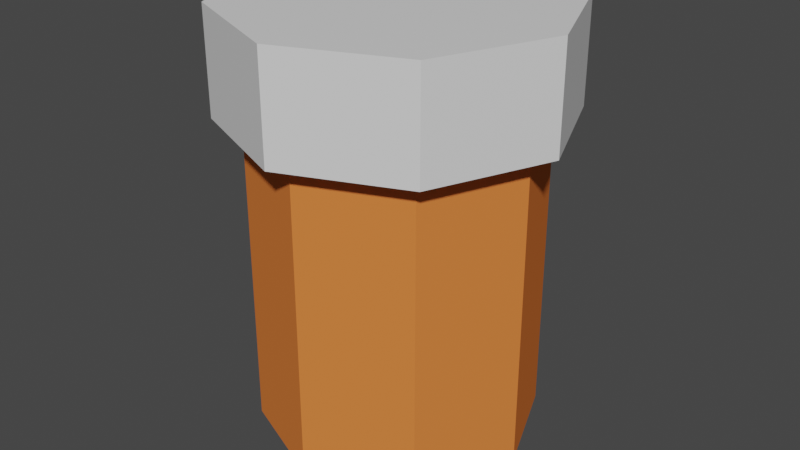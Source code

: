 # Source: pillsBottle.blend  (saved by Blender 2.91.10; exported with 4.5.12 LTS)
import bpy
from mathutils import Matrix  # noqa: F401  (used for matrix-valued properties, if any)

bpy.ops.wm.read_factory_settings(use_empty=True)
scene = bpy.context.scene
scene.name = 'Scene'

# ---- collections
col_collection = bpy.data.collections.new('Collection'); scene.collection.children.link(col_collection)

# ---- materials (node trees are filled in below, after node groups)
mat_cap = bpy.data.materials.new('Cap')
mat_cap.use_transparent_shadow = False
mat_base = bpy.data.materials.new('Base')
mat_base.use_transparent_shadow = False
mat_base.diffuse_color = (0.8, 0.2104, 0.04979, 1.0)

# ---- material node trees
mat_cap.use_nodes = True; mat_cap.node_tree.nodes.clear()
_N = mat_cap.node_tree.nodes; _L = mat_cap.node_tree.links
n0 = _N.new('ShaderNodeBsdfPrincipled'); n0.name = 'Principled BSDF'; n0.location = (10, 300)
n0.distribution = 'GGX'
n0.subsurface_method = 'BURLEY'
n0.inputs[3].default_value = 1.45
n0.inputs[27].default_value = (0.0, 0.0, 0.0, 1.0)
n0.inputs[28].default_value = 1.0
n1 = _N.new('ShaderNodeOutputMaterial'); n1.name = 'Material Output'; n1.location = (300, 300)
_L.new(n0.outputs[0], n1.inputs[0])
n1.is_active_output = True

# ---- world
world_world = bpy.data.worlds.new('World'); scene.world = world_world
world_world.use_nodes = True; world_world.node_tree.nodes.clear()
_N = world_world.node_tree.nodes; _L = world_world.node_tree.links
n0 = _N.new('ShaderNodeOutputWorld'); n0.name = 'World Output'; n0.location = (300, 300)
n1 = _N.new('ShaderNodeBackground'); n1.name = 'Background'; n1.location = (10, 300)
n1.inputs[0].default_value = (0.05088, 0.05088, 0.05088, 1.0)
_L.new(n1.outputs[0], n0.inputs[0])
n0.is_active_output = True
world_world.color = (0.05088, 0.05088, 0.05088)
world_world.use_sun_shadow = False
world_world.sun_shadow_jitter_overblur = 0.0

# ---- meshes
me_circle = bpy.data.meshes.new('Circle')
me_circle.from_pydata([(0.0, 1.0, 0.0), (-0.7071, 0.7071, 0.0), (-1.0, -4.371e-08, 0.0), (-0.7071, -0.7071, 0.0), (8.742e-08, -1.0, 0.0), (0.7071, -0.7071, 0.0), (1.0, 1.192e-08, 0.0), (0.7071, 0.7071, 0.0), (0.0, 1.0, 2.265), (-0.7071, 0.7071, 2.265), (-1.0, -4.371e-08, 2.265), (-0.7071, -0.7071, 2.265), (8.742e-08, -1.0, 2.265), (0.7071, -0.7071, 2.265), (1.0, 1.192e-08, 2.265), (0.7071, 0.7071, 2.265), (-1.406e-09, 1.189, 2.265), (-0.8405, 0.8405, 2.265), (-1.189, -5.336e-08, 2.265), (-0.8405, -0.8405, 2.265), (1.025e-07, -1.189, 2.265), (0.8405, -0.8405, 2.265), (1.189, 1.277e-08, 2.265), (0.8405, 0.8405, 2.265), (-1.406e-09, 1.189, 3.01), (-0.8405, 0.8405, 3.01), (-1.189, -5.336e-08, 3.01), (-0.8405, -0.8405, 3.01), (1.025e-07, -1.189, 3.01), (0.8405, -0.8405, 3.01), (1.189, 1.277e-08, 3.01), (0.8405, 0.8405, 3.01)], [], [(1, 0, 7, 6, 5, 4, 3, 2), (11, 12, 20, 19), (0, 1, 9, 8), (7, 0, 8, 15), (5, 6, 14, 13), (3, 4, 12, 11), (1, 2, 10, 9), (6, 7, 15, 14), (4, 5, 13, 12), (2, 3, 11, 10), (23, 16, 24, 31), (9, 10, 18, 17), (14, 15, 23, 22), (12, 13, 21, 20), (10, 11, 19, 18), (8, 9, 17, 16), (15, 8, 16, 23), (13, 14, 22, 21), (25, 26, 27, 28, 29, 30, 31, 24), (21, 22, 30, 29), (19, 20, 28, 27), (17, 18, 26, 25), (22, 23, 31, 30), (20, 21, 29, 28), (18, 19, 27, 26), (16, 17, 25, 24)])
me_circle.polygons.foreach_set('material_index', [1, 0, 1, 1, 1, 1, 1, 1, 1, 1, 0, 0, 0, 0, 0, 0, 0, 0, 0, 0, 0, 0, 0, 0, 0, 0])
_uv = me_circle.uv_layers.new(name='UVMap')
_uv.uv.foreach_set('vector', [0.0, 0.0, 0.0, 0.0, 0.0, 0.0, 0.0, 0.0, 0.0, 0.0, 0.0, 0.0, 0.0, 0.0, 0.0, 0.0, 0.0, 0.0, 0.0, 0.0, 0.0, 0.0, 0.0, 0.0, 0.0, 0.0, 0.0, 0.0, 0.0, 0.0, 0.0, 0.0, 0.0, 0.0, 0.0, 0.0, 0.0, 0.0, 0.0, 0.0, 0.0, 0.0, 0.0, 0.0, 0.0, 0.0, 0.0, 0.0, 0.0, 0.0, 0.0, 0.0, 0.0, 0.0, 0.0, 0.0, 0.0, 0.0, 0.0, 0.0, 0.0, 0.0, 0.0, 0.0, 0.0, 0.0, 0.0, 0.0, 0.0, 0.0, 0.0, 0.0, 0.0, 0.0, 0.0, 0.0, 0.0, 0.0, 0.0, 0.0, 0.0, 0.0, 0.0, 0.0, 0.0, 0.0, 0.0, 0.0, 0.0, 0.0, 0.0, 0.0, 0.0, 0.0, 0.0, 0.0, 0.0, 0.0, 0.0, 0.0, 0.0, 0.0, 0.0, 0.0, 0.0, 0.0, 0.0, 0.0, 0.0, 0.0, 0.0, 0.0, 0.0, 0.0, 0.0, 0.0, 0.0, 0.0, 0.0, 0.0, 0.0, 0.0, 0.0, 0.0, 0.0, 0.0, 0.0, 0.0, 0.0, 0.0, 0.0, 0.0, 0.0, 0.0, 0.0, 0.0, 0.0, 0.0, 0.0, 0.0, 0.0, 0.0, 0.0, 0.0, 0.0, 0.0, 0.0, 0.0, 0.0, 0.0, 0.0, 0.0, 0.0, 0.0, 0.0, 0.0, 0.0, 0.0, 0.0, 0.0, 0.0, 0.0, 0.0, 0.0, 0.0, 0.0, 0.0, 0.0, 0.0, 0.0, 0.0, 0.0, 0.0, 0.0, 0.0, 0.0, 0.0, 0.0, 0.0, 0.0, 0.0, 0.0, 0.0, 0.0, 0.0, 0.0, 0.0, 0.0, 0.0, 0.0, 0.0, 0.0, 0.0, 0.0, 0.0, 0.0, 0.0, 0.0, 0.0, 0.0, 0.0, 0.0, 0.0, 0.0, 0.0, 0.0, 0.0, 0.0, 0.0, 0.0, 0.0, 0.0, 0.0, 0.0, 0.0, 0.0, 0.0, 0.0, 0.0, 0.0, 0.0, 0.0, 0.0, 0.0])
me_circle.materials.append(mat_cap)
me_circle.materials.append(mat_base)
me_circle.use_remesh_fix_poles = True
me_circle.use_remesh_preserve_attributes = False
me_circle.use_mirror_vertex_groups = False
me_circle.update()
me_cylinder = bpy.data.meshes.new('Cylinder')
me_cylinder.from_pydata([(-1.421e-14, 0.0, 1.0), (-1.294e-10, -1.002, 0.998), (0.342, 0.0, 0.9397), (0.3413, -1.002, 0.9378), (0.6428, 0.0, 0.766), (0.6415, -1.002, 0.7645), (0.866, 0.0, 0.5), (0.8643, -1.002, 0.499), (0.9848, 0.0, 0.1736), (0.9828, -1.002, 0.1733), (0.9848, 0.0, -0.1736), (0.9828, -1.002, -0.1733), (0.866, 0.0, -0.5), (0.8643, -1.002, -0.499), (0.6428, 0.0, -0.766), (0.6415, -1.002, -0.7645), (0.342, 0.0, -0.9397), (0.3413, -1.002, -0.9378), (1.51e-07, 0.0, -1.0), (1.506e-07, -1.002, -0.998), (-0.342, 0.0, -0.9397), (-0.3413, -1.002, -0.9378), (-0.6428, 0.0, -0.766), (-0.6415, -1.002, -0.7645), (-0.866, 0.0, -0.5), (-0.8643, -1.002, -0.499), (-0.9848, 0.0, -0.1736), (-0.9828, -1.002, -0.1733), (-0.9848, 0.0, 0.1736), (-0.9828, -1.002, 0.1733), (-0.866, 0.0, 0.5), (-0.8643, -1.002, 0.499), (-0.6428, 0.0, 0.766), (-0.6415, -1.002, 0.7645), (-0.342, 0.0, 0.9397), (-0.3413, -1.002, 0.9378), (-5.685e-08, -1.718, 0.1149), (0.03929, -1.718, 0.108), (0.07385, -1.718, 0.08801), (0.09949, -1.718, 0.05744), (0.1131, -1.718, 0.01995), (0.1131, -1.718, -0.01995), (0.09949, -1.718, -0.05744), (0.07385, -1.718, -0.08801), (0.03929, -1.718, -0.108), (-3.951e-08, -1.718, -0.1149), (-0.03929, -1.718, -0.108), (-0.07385, -1.718, -0.08801), (-0.09949, -1.718, -0.05744), (-0.1131, -1.718, -0.01995), (-0.1131, -1.718, 0.01995), (-0.09949, -1.718, 0.05744), (-0.07385, -1.718, 0.08801), (-0.03929, -1.718, 0.108), (0.8748, -1.248, 0.1542), (0.6569, -1.491, 0.1158), (0.4061, -1.62, 0.0716), (0.1992, -1.688, 0.03512), (0.1992, -1.688, -0.03512), (0.4061, -1.62, -0.0716), (0.6569, -1.491, -0.1158), (0.8748, -1.248, -0.1542), (1.27e-07, -1.248, -0.8883), (7.933e-08, -1.491, -0.667), (2.451e-08, -1.62, -0.4123), (-2.07e-08, -1.688, -0.2023), (-0.06918, -1.688, -0.1901), (-0.141, -1.62, -0.3875), (-0.2281, -1.491, -0.6268), (-0.3038, -1.248, -0.8347), (-0.8748, -1.248, 0.1542), (-0.6569, -1.491, 0.1158), (-0.4061, -1.62, 0.0716), (-0.1992, -1.688, 0.03512), (-0.1752, -1.688, 0.1011), (-0.3571, -1.62, 0.2062), (-0.5777, -1.491, 0.3335), (-0.7693, -1.248, 0.4441), (0.571, -1.248, 0.6805), (0.4288, -1.491, 0.511), (0.265, -1.62, 0.3159), (0.13, -1.688, 0.1549), (0.1752, -1.688, 0.1011), (0.3571, -1.62, 0.2062), (0.5777, -1.491, 0.3335), (0.7693, -1.248, 0.4441), (0.571, -1.248, -0.6805), (0.4288, -1.491, -0.511), (0.265, -1.62, -0.3159), (0.13, -1.688, -0.1549), (0.06918, -1.688, -0.1901), (0.141, -1.62, -0.3875), (0.2281, -1.491, -0.6268), (0.3038, -1.248, -0.8347), (-7.176e-09, -1.248, 0.8883), (-2.139e-08, -1.491, 0.667), (-3.775e-08, -1.62, 0.4123), (-5.124e-08, -1.688, 0.2023), (0.06918, -1.688, 0.1901), (0.141, -1.62, 0.3875), (0.2281, -1.491, 0.6268), (0.3038, -1.248, 0.8347), (-0.7693, -1.248, -0.4441), (-0.5777, -1.491, -0.3335), (-0.3571, -1.62, -0.2062), (-0.1752, -1.688, -0.1011), (-0.1992, -1.688, -0.03512), (-0.4061, -1.62, -0.0716), (-0.6569, -1.491, -0.1158), (-0.8748, -1.248, -0.1542), (-0.3038, -1.248, 0.8347), (-0.2281, -1.491, 0.6268), (-0.141, -1.62, 0.3875), (-0.06918, -1.688, 0.1901), (0.1752, -1.688, -0.1011), (0.3571, -1.62, -0.2062), (0.5777, -1.491, -0.3335), (0.7693, -1.248, -0.4441), (-0.13, -1.688, -0.1549), (-0.265, -1.62, -0.3159), (-0.4288, -1.491, -0.511), (-0.571, -1.248, -0.6805), (-0.13, -1.688, 0.1549), (-0.265, -1.62, 0.3159), (-0.4288, -1.491, 0.511), (-0.571, -1.248, 0.6805)], [], [(0, 1, 3, 2), (2, 3, 5, 4), (4, 5, 7, 6), (6, 7, 9, 8), (8, 9, 11, 10), (10, 11, 13, 12), (12, 13, 15, 14), (14, 15, 17, 16), (16, 17, 19, 18), (18, 19, 21, 20), (20, 21, 23, 22), (22, 23, 25, 24), (24, 25, 27, 26), (26, 27, 29, 28), (28, 29, 31, 30), (30, 31, 33, 32), (58, 57, 40, 41), (32, 33, 35, 34), (34, 35, 1, 0), (0, 2, 4, 6, 8, 10, 12, 14, 16, 18, 20, 22, 24, 26, 28, 30, 32, 34), (37, 36, 53, 52, 51, 50, 49, 48, 47, 46, 45, 44, 43, 42, 41, 40, 39, 38), (66, 65, 45, 46), (74, 73, 50, 51), (82, 81, 38, 39), (90, 89, 43, 44), (98, 97, 36, 37), (106, 105, 48, 49), (97, 113, 53, 36), (114, 58, 41, 42), (118, 66, 46, 47), (122, 74, 51, 52), (57, 82, 39, 40), (65, 90, 44, 45), (73, 106, 49, 50), (81, 98, 37, 38), (89, 114, 42, 43), (105, 118, 47, 48), (113, 122, 52, 53), (35, 33, 125, 110), (110, 125, 124, 111), (111, 124, 123, 112), (112, 123, 122, 113), (25, 23, 121, 102), (102, 121, 120, 103), (103, 120, 119, 104), (104, 119, 118, 105), (15, 13, 117, 86), (86, 117, 116, 87), (87, 116, 115, 88), (88, 115, 114, 89), (5, 3, 101, 78), (78, 101, 100, 79), (79, 100, 99, 80), (80, 99, 98, 81), (29, 27, 109, 70), (70, 109, 108, 71), (71, 108, 107, 72), (72, 107, 106, 73), (19, 17, 93, 62), (62, 93, 92, 63), (63, 92, 91, 64), (64, 91, 90, 65), (9, 7, 85, 54), (54, 85, 84, 55), (55, 84, 83, 56), (56, 83, 82, 57), (33, 31, 77, 125), (125, 77, 76, 124), (124, 76, 75, 123), (123, 75, 74, 122), (23, 21, 69, 121), (121, 69, 68, 120), (120, 68, 67, 119), (119, 67, 66, 118), (13, 11, 61, 117), (117, 61, 60, 116), (116, 60, 59, 115), (115, 59, 58, 114), (1, 35, 110, 94), (94, 110, 111, 95), (95, 111, 112, 96), (96, 112, 113, 97), (27, 25, 102, 109), (109, 102, 103, 108), (108, 103, 104, 107), (107, 104, 105, 106), (3, 1, 94, 101), (101, 94, 95, 100), (100, 95, 96, 99), (99, 96, 97, 98), (17, 15, 86, 93), (93, 86, 87, 92), (92, 87, 88, 91), (91, 88, 89, 90), (7, 5, 78, 85), (85, 78, 79, 84), (84, 79, 80, 83), (83, 80, 81, 82), (31, 29, 70, 77), (77, 70, 71, 76), (76, 71, 72, 75), (75, 72, 73, 74), (21, 19, 62, 69), (69, 62, 63, 68), (68, 63, 64, 67), (67, 64, 65, 66), (11, 9, 54, 61), (61, 54, 55, 60), (60, 55, 56, 59), (59, 56, 57, 58)])
me_cylinder.polygons.foreach_set('use_smooth', [True] * 110)
_uv = me_cylinder.uv_layers.new(name='UVMap')
_uv.uv.foreach_set('vector', [1.0, 0.5, 1.0, 1.0, 0.9444, 1.0, 0.9444, 0.5, 0.9444, 0.5, 0.9444, 1.0, 0.8889, 1.0, 0.8889, 0.5, 0.8889, 0.5, 0.8889, 1.0, 0.8333, 1.0, 0.8333, 0.5, 0.8333, 0.5, 0.8333, 1.0, 0.7778, 1.0, 0.7778, 0.5, 0.7778, 0.5, 0.7778, 1.0, 0.7222, 1.0, 0.7222, 0.5, 0.7222, 0.5, 0.7222, 1.0, 0.6667, 1.0, 0.6667, 0.5, 0.6667, 0.5, 0.6667, 1.0, 0.6111, 1.0, 0.6111, 0.5, 0.6111, 0.5, 0.6111, 1.0, 0.5556, 1.0, 0.5556, 0.5, 0.5556, 0.5, 0.5556, 1.0, 0.5, 1.0, 0.5, 0.5, 0.5, 0.5, 0.5, 1.0, 0.4444, 1.0, 0.4444, 0.5, 0.4444, 0.5, 0.4444, 1.0, 0.3889, 1.0, 0.3889, 0.5, 0.3889, 0.5, 0.3889, 1.0, 0.3333, 1.0, 0.3333, 0.5, 0.3333, 0.5, 0.3333, 1.0, 0.2778, 1.0, 0.2778, 0.5, 0.2778, 0.5, 0.2778, 1.0, 0.2222, 1.0, 0.2222, 0.5, 0.2222, 0.5, 0.2222, 1.0, 0.1667, 1.0, 0.1667, 0.5, 0.1667, 0.5, 0.1667, 1.0, 0.1111, 1.0, 0.1111, 0.5, 0.7222, 1.0, 0.7778, 1.0, 0.7778, 1.0, 0.7222, 1.0, 0.1111, 0.5, 0.1111, 1.0, 0.05556, 1.0, 0.05556, 0.5, 0.05556, 0.5, 0.05556, 1.0, -1.863e-07, 1.0, -1.863e-07, 0.5, 0.75, 0.49, 0.8321, 0.4755, 0.9043, 0.4339, 0.9578, 0.37, 0.9864, 0.2917, 0.9864, 0.2083, 0.9578, 0.13, 0.9043, 0.06615, 0.8321, 0.02447, 0.75, 0.01, 0.6679, 0.02447, 0.5957, 0.06615, 0.5422, 0.13, 0.5136, 0.2083, 0.5136, 0.2917, 0.5422, 0.37, 0.5957, 0.4339, 0.6679, 0.4755, 0.3321, 0.4755, 0.25, 0.49, 0.1679, 0.4755, 0.09573, 0.4339, 0.04215, 0.37, 0.01365, 0.2917, 0.01365, 0.2083, 0.04215, 0.13, 0.09573, 0.06615, 0.1679, 0.02447, 0.25, 0.01, 0.3321, 0.02447, 0.4043, 0.06615, 0.4578, 0.13, 0.4864, 0.2083, 0.4864, 0.2917, 0.4578, 0.37, 0.4043, 0.4339, 0.4444, 1.0, 0.5, 1.0, 0.5, 1.0, 0.4444, 1.0, 0.1667, 1.0, 0.2222, 1.0, 0.2222, 1.0, 0.1667, 1.0, 0.8333, 1.0, 0.8889, 1.0, 0.8889, 1.0, 0.8333, 1.0, 0.5556, 1.0, 0.6111, 1.0, 0.6111, 1.0, 0.5556, 1.0, 0.9444, 1.0, 1.0, 1.0, 1.0, 1.0, 0.9444, 1.0, 0.2778, 1.0, 0.3333, 1.0, 0.3333, 1.0, 0.2778, 1.0, -1.863e-07, 1.0, 0.05556, 1.0, 0.05556, 1.0, -1.863e-07, 1.0, 0.6667, 1.0, 0.7222, 1.0, 0.7222, 1.0, 0.6667, 1.0, 0.3889, 1.0, 0.4444, 1.0, 0.4444, 1.0, 0.3889, 1.0, 0.1111, 1.0, 0.1667, 1.0, 0.1667, 1.0, 0.1111, 1.0, 0.7778, 1.0, 0.8333, 1.0, 0.8333, 1.0, 0.7778, 1.0, 0.5, 1.0, 0.5556, 1.0, 0.5556, 1.0, 0.5, 1.0, 0.2222, 1.0, 0.2778, 1.0, 0.2778, 1.0, 0.2222, 1.0, 0.8889, 1.0, 0.9444, 1.0, 0.9444, 1.0, 0.8889, 1.0, 0.6111, 1.0, 0.6667, 1.0, 0.6667, 1.0, 0.6111, 1.0, 0.3333, 1.0, 0.3889, 1.0, 0.3889, 1.0, 0.3333, 1.0, 0.05556, 1.0, 0.1111, 1.0, 0.1111, 1.0, 0.05556, 1.0, 0.05556, 1.0, 0.1111, 1.0, 0.1111, 1.0, 0.05556, 1.0, 0.05556, 1.0, 0.1111, 1.0, 0.1111, 1.0, 0.05556, 1.0, 0.05556, 1.0, 0.1111, 1.0, 0.1111, 1.0, 0.05556, 1.0, 0.05556, 1.0, 0.1111, 1.0, 0.1111, 1.0, 0.05556, 1.0, 0.3333, 1.0, 0.3889, 1.0, 0.3889, 1.0, 0.3333, 1.0, 0.3333, 1.0, 0.3889, 1.0, 0.3889, 1.0, 0.3333, 1.0, 0.3333, 1.0, 0.3889, 1.0, 0.3889, 1.0, 0.3333, 1.0, 0.3333, 1.0, 0.3889, 1.0, 0.3889, 1.0, 0.3333, 1.0, 0.6111, 1.0, 0.6667, 1.0, 0.6667, 1.0, 0.6111, 1.0, 0.6111, 1.0, 0.6667, 1.0, 0.6667, 1.0, 0.6111, 1.0, 0.6111, 1.0, 0.6667, 1.0, 0.6667, 1.0, 0.6111, 1.0, 0.6111, 1.0, 0.6667, 1.0, 0.6667, 1.0, 0.6111, 1.0, 0.8889, 1.0, 0.9444, 1.0, 0.9444, 1.0, 0.8889, 1.0, 0.8889, 1.0, 0.9444, 1.0, 0.9444, 1.0, 0.8889, 1.0, 0.8889, 1.0, 0.9444, 1.0, 0.9444, 1.0, 0.8889, 1.0, 0.8889, 1.0, 0.9444, 1.0, 0.9444, 1.0, 0.8889, 1.0, 0.2222, 1.0, 0.2778, 1.0, 0.2778, 1.0, 0.2222, 1.0, 0.2222, 1.0, 0.2778, 1.0, 0.2778, 1.0, 0.2222, 1.0, 0.2222, 1.0, 0.2778, 1.0, 0.2778, 1.0, 0.2222, 1.0, 0.2222, 1.0, 0.2778, 1.0, 0.2778, 1.0, 0.2222, 1.0, 0.5, 1.0, 0.5556, 1.0, 0.5556, 1.0, 0.5, 1.0, 0.5, 1.0, 0.5556, 1.0, 0.5556, 1.0, 0.5, 1.0, 0.5, 1.0, 0.5556, 1.0, 0.5556, 1.0, 0.5, 1.0, 0.5, 1.0, 0.5556, 1.0, 0.5556, 1.0, 0.5, 1.0, 0.7778, 1.0, 0.8333, 1.0, 0.8333, 1.0, 0.7778, 1.0, 0.7778, 1.0, 0.8333, 1.0, 0.8333, 1.0, 0.7778, 1.0, 0.7778, 1.0, 0.8333, 1.0, 0.8333, 1.0, 0.7778, 1.0, 0.7778, 1.0, 0.8333, 1.0, 0.8333, 1.0, 0.7778, 1.0, 0.1111, 1.0, 0.1667, 1.0, 0.1667, 1.0, 0.1111, 1.0, 0.1111, 1.0, 0.1667, 1.0, 0.1667, 1.0, 0.1111, 1.0, 0.1111, 1.0, 0.1667, 1.0, 0.1667, 1.0, 0.1111, 1.0, 0.1111, 1.0, 0.1667, 1.0, 0.1667, 1.0, 0.1111, 1.0, 0.3889, 1.0, 0.4444, 1.0, 0.4444, 1.0, 0.3889, 1.0, 0.3889, 1.0, 0.4444, 1.0, 0.4444, 1.0, 0.3889, 1.0, 0.3889, 1.0, 0.4444, 1.0, 0.4444, 1.0, 0.3889, 1.0, 0.3889, 1.0, 0.4444, 1.0, 0.4444, 1.0, 0.3889, 1.0, 0.6667, 1.0, 0.7222, 1.0, 0.7222, 1.0, 0.6667, 1.0, 0.6667, 1.0, 0.7222, 1.0, 0.7222, 1.0, 0.6667, 1.0, 0.6667, 1.0, 0.7222, 1.0, 0.7222, 1.0, 0.6667, 1.0, 0.6667, 1.0, 0.7222, 1.0, 0.7222, 1.0, 0.6667, 1.0, -1.863e-07, 1.0, 0.05556, 1.0, 0.05556, 1.0, -1.863e-07, 1.0, -1.863e-07, 1.0, 0.05556, 1.0, 0.05556, 1.0, -1.863e-07, 1.0, -1.863e-07, 1.0, 0.05556, 1.0, 0.05556, 1.0, -1.863e-07, 1.0, -1.863e-07, 1.0, 0.05556, 1.0, 0.05556, 1.0, -1.863e-07, 1.0, 0.2778, 1.0, 0.3333, 1.0, 0.3333, 1.0, 0.2778, 1.0, 0.2778, 1.0, 0.3333, 1.0, 0.3333, 1.0, 0.2778, 1.0, 0.2778, 1.0, 0.3333, 1.0, 0.3333, 1.0, 0.2778, 1.0, 0.2778, 1.0, 0.3333, 1.0, 0.3333, 1.0, 0.2778, 1.0, 0.9444, 1.0, 1.0, 1.0, 1.0, 1.0, 0.9444, 1.0, 0.9444, 1.0, 1.0, 1.0, 1.0, 1.0, 0.9444, 1.0, 0.9444, 1.0, 1.0, 1.0, 1.0, 1.0, 0.9444, 1.0, 0.9444, 1.0, 1.0, 1.0, 1.0, 1.0, 0.9444, 1.0, 0.5556, 1.0, 0.6111, 1.0, 0.6111, 1.0, 0.5556, 1.0, 0.5556, 1.0, 0.6111, 1.0, 0.6111, 1.0, 0.5556, 1.0, 0.5556, 1.0, 0.6111, 1.0, 0.6111, 1.0, 0.5556, 1.0, 0.5556, 1.0, 0.6111, 1.0, 0.6111, 1.0, 0.5556, 1.0, 0.8333, 1.0, 0.8889, 1.0, 0.8889, 1.0, 0.8333, 1.0, 0.8333, 1.0, 0.8889, 1.0, 0.8889, 1.0, 0.8333, 1.0, 0.8333, 1.0, 0.8889, 1.0, 0.8889, 1.0, 0.8333, 1.0, 0.8333, 1.0, 0.8889, 1.0, 0.8889, 1.0, 0.8333, 1.0, 0.1667, 1.0, 0.2222, 1.0, 0.2222, 1.0, 0.1667, 1.0, 0.1667, 1.0, 0.2222, 1.0, 0.2222, 1.0, 0.1667, 1.0, 0.1667, 1.0, 0.2222, 1.0, 0.2222, 1.0, 0.1667, 1.0, 0.1667, 1.0, 0.2222, 1.0, 0.2222, 1.0, 0.1667, 1.0, 0.4444, 1.0, 0.5, 1.0, 0.5, 1.0, 0.4444, 1.0, 0.4444, 1.0, 0.5, 1.0, 0.5, 1.0, 0.4444, 1.0, 0.4444, 1.0, 0.5, 1.0, 0.5, 1.0, 0.4444, 1.0, 0.4444, 1.0, 0.5, 1.0, 0.5, 1.0, 0.4444, 1.0, 0.7222, 1.0, 0.7778, 1.0, 0.7778, 1.0, 0.7222, 1.0, 0.7222, 1.0, 0.7778, 1.0, 0.7778, 1.0, 0.7222, 1.0, 0.7222, 1.0, 0.7778, 1.0, 0.7778, 1.0, 0.7222, 1.0, 0.7222, 1.0, 0.7778, 1.0, 0.7778, 1.0, 0.7222, 1.0])
me_cylinder.use_remesh_fix_poles = True
me_cylinder.use_remesh_preserve_attributes = False
me_cylinder.use_mirror_vertex_groups = False
me_cylinder.update()
me_cylinder_001 = bpy.data.meshes.new('Cylinder.001')
me_cylinder_001.from_pydata([(-1.421e-14, 0.0, 1.0), (-1.294e-10, -1.002, 0.998), (0.342, 0.0, 0.9397), (0.3413, -1.002, 0.9378), (0.6428, 0.0, 0.766), (0.6415, -1.002, 0.7645), (0.866, 0.0, 0.5), (0.8643, -1.002, 0.499), (0.9848, 0.0, 0.1736), (0.9828, -1.002, 0.1733), (0.9848, 0.0, -0.1736), (0.9828, -1.002, -0.1733), (0.866, 0.0, -0.5), (0.8643, -1.002, -0.499), (0.6428, 0.0, -0.766), (0.6415, -1.002, -0.7645), (0.342, 0.0, -0.9397), (0.3413, -1.002, -0.9378), (1.51e-07, 0.0, -1.0), (1.506e-07, -1.002, -0.998), (-0.342, 0.0, -0.9397), (-0.3413, -1.002, -0.9378), (-0.6428, 0.0, -0.766), (-0.6415, -1.002, -0.7645), (-0.866, 0.0, -0.5), (-0.8643, -1.002, -0.499), (-0.9848, 0.0, -0.1736), (-0.9828, -1.002, -0.1733), (-0.9848, 0.0, 0.1736), (-0.9828, -1.002, 0.1733), (-0.866, 0.0, 0.5), (-0.8643, -1.002, 0.499), (-0.6428, 0.0, 0.766), (-0.6415, -1.002, 0.7645), (-0.342, 0.0, 0.9397), (-0.3413, -1.002, 0.9378), (-5.685e-08, -1.718, 0.1149), (0.03929, -1.718, 0.108), (0.07385, -1.718, 0.08801), (0.09949, -1.718, 0.05744), (0.1131, -1.718, 0.01995), (0.1131, -1.718, -0.01995), (0.09949, -1.718, -0.05744), (0.07385, -1.718, -0.08801), (0.03929, -1.718, -0.108), (-3.951e-08, -1.718, -0.1149), (-0.03929, -1.718, -0.108), (-0.07385, -1.718, -0.08801), (-0.09949, -1.718, -0.05744), (-0.1131, -1.718, -0.01995), (-0.1131, -1.718, 0.01995), (-0.09949, -1.718, 0.05744), (-0.07385, -1.718, 0.08801), (-0.03929, -1.718, 0.108), (0.8748, -1.248, 0.1542), (0.6569, -1.491, 0.1158), (0.4061, -1.62, 0.0716), (0.1992, -1.688, 0.03512), (0.1992, -1.688, -0.03512), (0.4061, -1.62, -0.0716), (0.6569, -1.491, -0.1158), (0.8748, -1.248, -0.1542), (1.27e-07, -1.248, -0.8883), (7.933e-08, -1.491, -0.667), (2.451e-08, -1.62, -0.4123), (-2.07e-08, -1.688, -0.2023), (-0.06918, -1.688, -0.1901), (-0.141, -1.62, -0.3875), (-0.2281, -1.491, -0.6268), (-0.3038, -1.248, -0.8347), (-0.8748, -1.248, 0.1542), (-0.6569, -1.491, 0.1158), (-0.4061, -1.62, 0.0716), (-0.1992, -1.688, 0.03512), (-0.1752, -1.688, 0.1011), (-0.3571, -1.62, 0.2062), (-0.5777, -1.491, 0.3335), (-0.7693, -1.248, 0.4441), (0.571, -1.248, 0.6805), (0.4288, -1.491, 0.511), (0.265, -1.62, 0.3159), (0.13, -1.688, 0.1549), (0.1752, -1.688, 0.1011), (0.3571, -1.62, 0.2062), (0.5777, -1.491, 0.3335), (0.7693, -1.248, 0.4441), (0.571, -1.248, -0.6805), (0.4288, -1.491, -0.511), (0.265, -1.62, -0.3159), (0.13, -1.688, -0.1549), (0.06918, -1.688, -0.1901), (0.141, -1.62, -0.3875), (0.2281, -1.491, -0.6268), (0.3038, -1.248, -0.8347), (-7.176e-09, -1.248, 0.8883), (-2.139e-08, -1.491, 0.667), (-3.775e-08, -1.62, 0.4123), (-5.124e-08, -1.688, 0.2023), (0.06918, -1.688, 0.1901), (0.141, -1.62, 0.3875), (0.2281, -1.491, 0.6268), (0.3038, -1.248, 0.8347), (-0.7693, -1.248, -0.4441), (-0.5777, -1.491, -0.3335), (-0.3571, -1.62, -0.2062), (-0.1752, -1.688, -0.1011), (-0.1992, -1.688, -0.03512), (-0.4061, -1.62, -0.0716), (-0.6569, -1.491, -0.1158), (-0.8748, -1.248, -0.1542), (-0.3038, -1.248, 0.8347), (-0.2281, -1.491, 0.6268), (-0.141, -1.62, 0.3875), (-0.06918, -1.688, 0.1901), (0.1752, -1.688, -0.1011), (0.3571, -1.62, -0.2062), (0.5777, -1.491, -0.3335), (0.7693, -1.248, -0.4441), (-0.13, -1.688, -0.1549), (-0.265, -1.62, -0.3159), (-0.4288, -1.491, -0.511), (-0.571, -1.248, -0.6805), (-0.13, -1.688, 0.1549), (-0.265, -1.62, 0.3159), (-0.4288, -1.491, 0.511), (-0.571, -1.248, 0.6805)], [], [(0, 1, 3, 2), (2, 3, 5, 4), (4, 5, 7, 6), (6, 7, 9, 8), (8, 9, 11, 10), (10, 11, 13, 12), (12, 13, 15, 14), (14, 15, 17, 16), (16, 17, 19, 18), (18, 19, 21, 20), (20, 21, 23, 22), (22, 23, 25, 24), (24, 25, 27, 26), (26, 27, 29, 28), (28, 29, 31, 30), (30, 31, 33, 32), (58, 57, 40, 41), (32, 33, 35, 34), (34, 35, 1, 0), (0, 2, 4, 6, 8, 10, 12, 14, 16, 18, 20, 22, 24, 26, 28, 30, 32, 34), (37, 36, 53, 52, 51, 50, 49, 48, 47, 46, 45, 44, 43, 42, 41, 40, 39, 38), (66, 65, 45, 46), (74, 73, 50, 51), (82, 81, 38, 39), (90, 89, 43, 44), (98, 97, 36, 37), (106, 105, 48, 49), (97, 113, 53, 36), (114, 58, 41, 42), (118, 66, 46, 47), (122, 74, 51, 52), (57, 82, 39, 40), (65, 90, 44, 45), (73, 106, 49, 50), (81, 98, 37, 38), (89, 114, 42, 43), (105, 118, 47, 48), (113, 122, 52, 53), (35, 33, 125, 110), (110, 125, 124, 111), (111, 124, 123, 112), (112, 123, 122, 113), (25, 23, 121, 102), (102, 121, 120, 103), (103, 120, 119, 104), (104, 119, 118, 105), (15, 13, 117, 86), (86, 117, 116, 87), (87, 116, 115, 88), (88, 115, 114, 89), (5, 3, 101, 78), (78, 101, 100, 79), (79, 100, 99, 80), (80, 99, 98, 81), (29, 27, 109, 70), (70, 109, 108, 71), (71, 108, 107, 72), (72, 107, 106, 73), (19, 17, 93, 62), (62, 93, 92, 63), (63, 92, 91, 64), (64, 91, 90, 65), (9, 7, 85, 54), (54, 85, 84, 55), (55, 84, 83, 56), (56, 83, 82, 57), (33, 31, 77, 125), (125, 77, 76, 124), (124, 76, 75, 123), (123, 75, 74, 122), (23, 21, 69, 121), (121, 69, 68, 120), (120, 68, 67, 119), (119, 67, 66, 118), (13, 11, 61, 117), (117, 61, 60, 116), (116, 60, 59, 115), (115, 59, 58, 114), (1, 35, 110, 94), (94, 110, 111, 95), (95, 111, 112, 96), (96, 112, 113, 97), (27, 25, 102, 109), (109, 102, 103, 108), (108, 103, 104, 107), (107, 104, 105, 106), (3, 1, 94, 101), (101, 94, 95, 100), (100, 95, 96, 99), (99, 96, 97, 98), (17, 15, 86, 93), (93, 86, 87, 92), (92, 87, 88, 91), (91, 88, 89, 90), (7, 5, 78, 85), (85, 78, 79, 84), (84, 79, 80, 83), (83, 80, 81, 82), (31, 29, 70, 77), (77, 70, 71, 76), (76, 71, 72, 75), (75, 72, 73, 74), (21, 19, 62, 69), (69, 62, 63, 68), (68, 63, 64, 67), (67, 64, 65, 66), (11, 9, 54, 61), (61, 54, 55, 60), (60, 55, 56, 59), (59, 56, 57, 58)])
me_cylinder_001.polygons.foreach_set('use_smooth', [True] * 110)
_uv = me_cylinder_001.uv_layers.new(name='UVMap')
_uv.uv.foreach_set('vector', [1.0, 0.5, 1.0, 1.0, 0.9444, 1.0, 0.9444, 0.5, 0.9444, 0.5, 0.9444, 1.0, 0.8889, 1.0, 0.8889, 0.5, 0.8889, 0.5, 0.8889, 1.0, 0.8333, 1.0, 0.8333, 0.5, 0.8333, 0.5, 0.8333, 1.0, 0.7778, 1.0, 0.7778, 0.5, 0.7778, 0.5, 0.7778, 1.0, 0.7222, 1.0, 0.7222, 0.5, 0.7222, 0.5, 0.7222, 1.0, 0.6667, 1.0, 0.6667, 0.5, 0.6667, 0.5, 0.6667, 1.0, 0.6111, 1.0, 0.6111, 0.5, 0.6111, 0.5, 0.6111, 1.0, 0.5556, 1.0, 0.5556, 0.5, 0.5556, 0.5, 0.5556, 1.0, 0.5, 1.0, 0.5, 0.5, 0.5, 0.5, 0.5, 1.0, 0.4444, 1.0, 0.4444, 0.5, 0.4444, 0.5, 0.4444, 1.0, 0.3889, 1.0, 0.3889, 0.5, 0.3889, 0.5, 0.3889, 1.0, 0.3333, 1.0, 0.3333, 0.5, 0.3333, 0.5, 0.3333, 1.0, 0.2778, 1.0, 0.2778, 0.5, 0.2778, 0.5, 0.2778, 1.0, 0.2222, 1.0, 0.2222, 0.5, 0.2222, 0.5, 0.2222, 1.0, 0.1667, 1.0, 0.1667, 0.5, 0.1667, 0.5, 0.1667, 1.0, 0.1111, 1.0, 0.1111, 0.5, 0.7222, 1.0, 0.7778, 1.0, 0.7778, 1.0, 0.7222, 1.0, 0.1111, 0.5, 0.1111, 1.0, 0.05556, 1.0, 0.05556, 0.5, 0.05556, 0.5, 0.05556, 1.0, -1.863e-07, 1.0, -1.863e-07, 0.5, 0.75, 0.49, 0.8321, 0.4755, 0.9043, 0.4339, 0.9578, 0.37, 0.9864, 0.2917, 0.9864, 0.2083, 0.9578, 0.13, 0.9043, 0.06615, 0.8321, 0.02447, 0.75, 0.01, 0.6679, 0.02447, 0.5957, 0.06615, 0.5422, 0.13, 0.5136, 0.2083, 0.5136, 0.2917, 0.5422, 0.37, 0.5957, 0.4339, 0.6679, 0.4755, 0.3321, 0.4755, 0.25, 0.49, 0.1679, 0.4755, 0.09573, 0.4339, 0.04215, 0.37, 0.01365, 0.2917, 0.01365, 0.2083, 0.04215, 0.13, 0.09573, 0.06615, 0.1679, 0.02447, 0.25, 0.01, 0.3321, 0.02447, 0.4043, 0.06615, 0.4578, 0.13, 0.4864, 0.2083, 0.4864, 0.2917, 0.4578, 0.37, 0.4043, 0.4339, 0.4444, 1.0, 0.5, 1.0, 0.5, 1.0, 0.4444, 1.0, 0.1667, 1.0, 0.2222, 1.0, 0.2222, 1.0, 0.1667, 1.0, 0.8333, 1.0, 0.8889, 1.0, 0.8889, 1.0, 0.8333, 1.0, 0.5556, 1.0, 0.6111, 1.0, 0.6111, 1.0, 0.5556, 1.0, 0.9444, 1.0, 1.0, 1.0, 1.0, 1.0, 0.9444, 1.0, 0.2778, 1.0, 0.3333, 1.0, 0.3333, 1.0, 0.2778, 1.0, -1.863e-07, 1.0, 0.05556, 1.0, 0.05556, 1.0, -1.863e-07, 1.0, 0.6667, 1.0, 0.7222, 1.0, 0.7222, 1.0, 0.6667, 1.0, 0.3889, 1.0, 0.4444, 1.0, 0.4444, 1.0, 0.3889, 1.0, 0.1111, 1.0, 0.1667, 1.0, 0.1667, 1.0, 0.1111, 1.0, 0.7778, 1.0, 0.8333, 1.0, 0.8333, 1.0, 0.7778, 1.0, 0.5, 1.0, 0.5556, 1.0, 0.5556, 1.0, 0.5, 1.0, 0.2222, 1.0, 0.2778, 1.0, 0.2778, 1.0, 0.2222, 1.0, 0.8889, 1.0, 0.9444, 1.0, 0.9444, 1.0, 0.8889, 1.0, 0.6111, 1.0, 0.6667, 1.0, 0.6667, 1.0, 0.6111, 1.0, 0.3333, 1.0, 0.3889, 1.0, 0.3889, 1.0, 0.3333, 1.0, 0.05556, 1.0, 0.1111, 1.0, 0.1111, 1.0, 0.05556, 1.0, 0.05556, 1.0, 0.1111, 1.0, 0.1111, 1.0, 0.05556, 1.0, 0.05556, 1.0, 0.1111, 1.0, 0.1111, 1.0, 0.05556, 1.0, 0.05556, 1.0, 0.1111, 1.0, 0.1111, 1.0, 0.05556, 1.0, 0.05556, 1.0, 0.1111, 1.0, 0.1111, 1.0, 0.05556, 1.0, 0.3333, 1.0, 0.3889, 1.0, 0.3889, 1.0, 0.3333, 1.0, 0.3333, 1.0, 0.3889, 1.0, 0.3889, 1.0, 0.3333, 1.0, 0.3333, 1.0, 0.3889, 1.0, 0.3889, 1.0, 0.3333, 1.0, 0.3333, 1.0, 0.3889, 1.0, 0.3889, 1.0, 0.3333, 1.0, 0.6111, 1.0, 0.6667, 1.0, 0.6667, 1.0, 0.6111, 1.0, 0.6111, 1.0, 0.6667, 1.0, 0.6667, 1.0, 0.6111, 1.0, 0.6111, 1.0, 0.6667, 1.0, 0.6667, 1.0, 0.6111, 1.0, 0.6111, 1.0, 0.6667, 1.0, 0.6667, 1.0, 0.6111, 1.0, 0.8889, 1.0, 0.9444, 1.0, 0.9444, 1.0, 0.8889, 1.0, 0.8889, 1.0, 0.9444, 1.0, 0.9444, 1.0, 0.8889, 1.0, 0.8889, 1.0, 0.9444, 1.0, 0.9444, 1.0, 0.8889, 1.0, 0.8889, 1.0, 0.9444, 1.0, 0.9444, 1.0, 0.8889, 1.0, 0.2222, 1.0, 0.2778, 1.0, 0.2778, 1.0, 0.2222, 1.0, 0.2222, 1.0, 0.2778, 1.0, 0.2778, 1.0, 0.2222, 1.0, 0.2222, 1.0, 0.2778, 1.0, 0.2778, 1.0, 0.2222, 1.0, 0.2222, 1.0, 0.2778, 1.0, 0.2778, 1.0, 0.2222, 1.0, 0.5, 1.0, 0.5556, 1.0, 0.5556, 1.0, 0.5, 1.0, 0.5, 1.0, 0.5556, 1.0, 0.5556, 1.0, 0.5, 1.0, 0.5, 1.0, 0.5556, 1.0, 0.5556, 1.0, 0.5, 1.0, 0.5, 1.0, 0.5556, 1.0, 0.5556, 1.0, 0.5, 1.0, 0.7778, 1.0, 0.8333, 1.0, 0.8333, 1.0, 0.7778, 1.0, 0.7778, 1.0, 0.8333, 1.0, 0.8333, 1.0, 0.7778, 1.0, 0.7778, 1.0, 0.8333, 1.0, 0.8333, 1.0, 0.7778, 1.0, 0.7778, 1.0, 0.8333, 1.0, 0.8333, 1.0, 0.7778, 1.0, 0.1111, 1.0, 0.1667, 1.0, 0.1667, 1.0, 0.1111, 1.0, 0.1111, 1.0, 0.1667, 1.0, 0.1667, 1.0, 0.1111, 1.0, 0.1111, 1.0, 0.1667, 1.0, 0.1667, 1.0, 0.1111, 1.0, 0.1111, 1.0, 0.1667, 1.0, 0.1667, 1.0, 0.1111, 1.0, 0.3889, 1.0, 0.4444, 1.0, 0.4444, 1.0, 0.3889, 1.0, 0.3889, 1.0, 0.4444, 1.0, 0.4444, 1.0, 0.3889, 1.0, 0.3889, 1.0, 0.4444, 1.0, 0.4444, 1.0, 0.3889, 1.0, 0.3889, 1.0, 0.4444, 1.0, 0.4444, 1.0, 0.3889, 1.0, 0.6667, 1.0, 0.7222, 1.0, 0.7222, 1.0, 0.6667, 1.0, 0.6667, 1.0, 0.7222, 1.0, 0.7222, 1.0, 0.6667, 1.0, 0.6667, 1.0, 0.7222, 1.0, 0.7222, 1.0, 0.6667, 1.0, 0.6667, 1.0, 0.7222, 1.0, 0.7222, 1.0, 0.6667, 1.0, -1.863e-07, 1.0, 0.05556, 1.0, 0.05556, 1.0, -1.863e-07, 1.0, -1.863e-07, 1.0, 0.05556, 1.0, 0.05556, 1.0, -1.863e-07, 1.0, -1.863e-07, 1.0, 0.05556, 1.0, 0.05556, 1.0, -1.863e-07, 1.0, -1.863e-07, 1.0, 0.05556, 1.0, 0.05556, 1.0, -1.863e-07, 1.0, 0.2778, 1.0, 0.3333, 1.0, 0.3333, 1.0, 0.2778, 1.0, 0.2778, 1.0, 0.3333, 1.0, 0.3333, 1.0, 0.2778, 1.0, 0.2778, 1.0, 0.3333, 1.0, 0.3333, 1.0, 0.2778, 1.0, 0.2778, 1.0, 0.3333, 1.0, 0.3333, 1.0, 0.2778, 1.0, 0.9444, 1.0, 1.0, 1.0, 1.0, 1.0, 0.9444, 1.0, 0.9444, 1.0, 1.0, 1.0, 1.0, 1.0, 0.9444, 1.0, 0.9444, 1.0, 1.0, 1.0, 1.0, 1.0, 0.9444, 1.0, 0.9444, 1.0, 1.0, 1.0, 1.0, 1.0, 0.9444, 1.0, 0.5556, 1.0, 0.6111, 1.0, 0.6111, 1.0, 0.5556, 1.0, 0.5556, 1.0, 0.6111, 1.0, 0.6111, 1.0, 0.5556, 1.0, 0.5556, 1.0, 0.6111, 1.0, 0.6111, 1.0, 0.5556, 1.0, 0.5556, 1.0, 0.6111, 1.0, 0.6111, 1.0, 0.5556, 1.0, 0.8333, 1.0, 0.8889, 1.0, 0.8889, 1.0, 0.8333, 1.0, 0.8333, 1.0, 0.8889, 1.0, 0.8889, 1.0, 0.8333, 1.0, 0.8333, 1.0, 0.8889, 1.0, 0.8889, 1.0, 0.8333, 1.0, 0.8333, 1.0, 0.8889, 1.0, 0.8889, 1.0, 0.8333, 1.0, 0.1667, 1.0, 0.2222, 1.0, 0.2222, 1.0, 0.1667, 1.0, 0.1667, 1.0, 0.2222, 1.0, 0.2222, 1.0, 0.1667, 1.0, 0.1667, 1.0, 0.2222, 1.0, 0.2222, 1.0, 0.1667, 1.0, 0.1667, 1.0, 0.2222, 1.0, 0.2222, 1.0, 0.1667, 1.0, 0.4444, 1.0, 0.5, 1.0, 0.5, 1.0, 0.4444, 1.0, 0.4444, 1.0, 0.5, 1.0, 0.5, 1.0, 0.4444, 1.0, 0.4444, 1.0, 0.5, 1.0, 0.5, 1.0, 0.4444, 1.0, 0.4444, 1.0, 0.5, 1.0, 0.5, 1.0, 0.4444, 1.0, 0.7222, 1.0, 0.7778, 1.0, 0.7778, 1.0, 0.7222, 1.0, 0.7222, 1.0, 0.7778, 1.0, 0.7778, 1.0, 0.7222, 1.0, 0.7222, 1.0, 0.7778, 1.0, 0.7778, 1.0, 0.7222, 1.0, 0.7222, 1.0, 0.7778, 1.0, 0.7778, 1.0, 0.7222, 1.0])
me_cylinder_001.use_remesh_fix_poles = True
me_cylinder_001.use_remesh_preserve_attributes = False
me_cylinder_001.use_mirror_vertex_groups = False
me_cylinder_001.update()
me_cylinder_002 = bpy.data.meshes.new('Cylinder.002')
me_cylinder_002.from_pydata([(-1.421e-14, 0.0, 1.0), (-1.294e-10, -1.002, 0.998), (0.342, 0.0, 0.9397), (0.3413, -1.002, 0.9378), (0.6428, 0.0, 0.766), (0.6415, -1.002, 0.7645), (0.866, 0.0, 0.5), (0.8643, -1.002, 0.499), (0.9848, 0.0, 0.1736), (0.9828, -1.002, 0.1733), (0.9848, 0.0, -0.1736), (0.9828, -1.002, -0.1733), (0.866, 0.0, -0.5), (0.8643, -1.002, -0.499), (0.6428, 0.0, -0.766), (0.6415, -1.002, -0.7645), (0.342, 0.0, -0.9397), (0.3413, -1.002, -0.9378), (1.51e-07, 0.0, -1.0), (1.506e-07, -1.002, -0.998), (-0.342, 0.0, -0.9397), (-0.3413, -1.002, -0.9378), (-0.6428, 0.0, -0.766), (-0.6415, -1.002, -0.7645), (-0.866, 0.0, -0.5), (-0.8643, -1.002, -0.499), (-0.9848, 0.0, -0.1736), (-0.9828, -1.002, -0.1733), (-0.9848, 0.0, 0.1736), (-0.9828, -1.002, 0.1733), (-0.866, 0.0, 0.5), (-0.8643, -1.002, 0.499), (-0.6428, 0.0, 0.766), (-0.6415, -1.002, 0.7645), (-0.342, 0.0, 0.9397), (-0.3413, -1.002, 0.9378), (-5.685e-08, -1.718, 0.1149), (0.03929, -1.718, 0.108), (0.07385, -1.718, 0.08801), (0.09949, -1.718, 0.05744), (0.1131, -1.718, 0.01995), (0.1131, -1.718, -0.01995), (0.09949, -1.718, -0.05744), (0.07385, -1.718, -0.08801), (0.03929, -1.718, -0.108), (-3.951e-08, -1.718, -0.1149), (-0.03929, -1.718, -0.108), (-0.07385, -1.718, -0.08801), (-0.09949, -1.718, -0.05744), (-0.1131, -1.718, -0.01995), (-0.1131, -1.718, 0.01995), (-0.09949, -1.718, 0.05744), (-0.07385, -1.718, 0.08801), (-0.03929, -1.718, 0.108), (0.8748, -1.248, 0.1542), (0.6569, -1.491, 0.1158), (0.4061, -1.62, 0.0716), (0.1992, -1.688, 0.03512), (0.1992, -1.688, -0.03512), (0.4061, -1.62, -0.0716), (0.6569, -1.491, -0.1158), (0.8748, -1.248, -0.1542), (1.27e-07, -1.248, -0.8883), (7.933e-08, -1.491, -0.667), (2.451e-08, -1.62, -0.4123), (-2.07e-08, -1.688, -0.2023), (-0.06918, -1.688, -0.1901), (-0.141, -1.62, -0.3875), (-0.2281, -1.491, -0.6268), (-0.3038, -1.248, -0.8347), (-0.8748, -1.248, 0.1542), (-0.6569, -1.491, 0.1158), (-0.4061, -1.62, 0.0716), (-0.1992, -1.688, 0.03512), (-0.1752, -1.688, 0.1011), (-0.3571, -1.62, 0.2062), (-0.5777, -1.491, 0.3335), (-0.7693, -1.248, 0.4441), (0.571, -1.248, 0.6805), (0.4288, -1.491, 0.511), (0.265, -1.62, 0.3159), (0.13, -1.688, 0.1549), (0.1752, -1.688, 0.1011), (0.3571, -1.62, 0.2062), (0.5777, -1.491, 0.3335), (0.7693, -1.248, 0.4441), (0.571, -1.248, -0.6805), (0.4288, -1.491, -0.511), (0.265, -1.62, -0.3159), (0.13, -1.688, -0.1549), (0.06918, -1.688, -0.1901), (0.141, -1.62, -0.3875), (0.2281, -1.491, -0.6268), (0.3038, -1.248, -0.8347), (-7.176e-09, -1.248, 0.8883), (-2.139e-08, -1.491, 0.667), (-3.775e-08, -1.62, 0.4123), (-5.124e-08, -1.688, 0.2023), (0.06918, -1.688, 0.1901), (0.141, -1.62, 0.3875), (0.2281, -1.491, 0.6268), (0.3038, -1.248, 0.8347), (-0.7693, -1.248, -0.4441), (-0.5777, -1.491, -0.3335), (-0.3571, -1.62, -0.2062), (-0.1752, -1.688, -0.1011), (-0.1992, -1.688, -0.03512), (-0.4061, -1.62, -0.0716), (-0.6569, -1.491, -0.1158), (-0.8748, -1.248, -0.1542), (-0.3038, -1.248, 0.8347), (-0.2281, -1.491, 0.6268), (-0.141, -1.62, 0.3875), (-0.06918, -1.688, 0.1901), (0.1752, -1.688, -0.1011), (0.3571, -1.62, -0.2062), (0.5777, -1.491, -0.3335), (0.7693, -1.248, -0.4441), (-0.13, -1.688, -0.1549), (-0.265, -1.62, -0.3159), (-0.4288, -1.491, -0.511), (-0.571, -1.248, -0.6805), (-0.13, -1.688, 0.1549), (-0.265, -1.62, 0.3159), (-0.4288, -1.491, 0.511), (-0.571, -1.248, 0.6805)], [], [(0, 1, 3, 2), (2, 3, 5, 4), (4, 5, 7, 6), (6, 7, 9, 8), (8, 9, 11, 10), (10, 11, 13, 12), (12, 13, 15, 14), (14, 15, 17, 16), (16, 17, 19, 18), (18, 19, 21, 20), (20, 21, 23, 22), (22, 23, 25, 24), (24, 25, 27, 26), (26, 27, 29, 28), (28, 29, 31, 30), (30, 31, 33, 32), (58, 57, 40, 41), (32, 33, 35, 34), (34, 35, 1, 0), (0, 2, 4, 6, 8, 10, 12, 14, 16, 18, 20, 22, 24, 26, 28, 30, 32, 34), (37, 36, 53, 52, 51, 50, 49, 48, 47, 46, 45, 44, 43, 42, 41, 40, 39, 38), (66, 65, 45, 46), (74, 73, 50, 51), (82, 81, 38, 39), (90, 89, 43, 44), (98, 97, 36, 37), (106, 105, 48, 49), (97, 113, 53, 36), (114, 58, 41, 42), (118, 66, 46, 47), (122, 74, 51, 52), (57, 82, 39, 40), (65, 90, 44, 45), (73, 106, 49, 50), (81, 98, 37, 38), (89, 114, 42, 43), (105, 118, 47, 48), (113, 122, 52, 53), (35, 33, 125, 110), (110, 125, 124, 111), (111, 124, 123, 112), (112, 123, 122, 113), (25, 23, 121, 102), (102, 121, 120, 103), (103, 120, 119, 104), (104, 119, 118, 105), (15, 13, 117, 86), (86, 117, 116, 87), (87, 116, 115, 88), (88, 115, 114, 89), (5, 3, 101, 78), (78, 101, 100, 79), (79, 100, 99, 80), (80, 99, 98, 81), (29, 27, 109, 70), (70, 109, 108, 71), (71, 108, 107, 72), (72, 107, 106, 73), (19, 17, 93, 62), (62, 93, 92, 63), (63, 92, 91, 64), (64, 91, 90, 65), (9, 7, 85, 54), (54, 85, 84, 55), (55, 84, 83, 56), (56, 83, 82, 57), (33, 31, 77, 125), (125, 77, 76, 124), (124, 76, 75, 123), (123, 75, 74, 122), (23, 21, 69, 121), (121, 69, 68, 120), (120, 68, 67, 119), (119, 67, 66, 118), (13, 11, 61, 117), (117, 61, 60, 116), (116, 60, 59, 115), (115, 59, 58, 114), (1, 35, 110, 94), (94, 110, 111, 95), (95, 111, 112, 96), (96, 112, 113, 97), (27, 25, 102, 109), (109, 102, 103, 108), (108, 103, 104, 107), (107, 104, 105, 106), (3, 1, 94, 101), (101, 94, 95, 100), (100, 95, 96, 99), (99, 96, 97, 98), (17, 15, 86, 93), (93, 86, 87, 92), (92, 87, 88, 91), (91, 88, 89, 90), (7, 5, 78, 85), (85, 78, 79, 84), (84, 79, 80, 83), (83, 80, 81, 82), (31, 29, 70, 77), (77, 70, 71, 76), (76, 71, 72, 75), (75, 72, 73, 74), (21, 19, 62, 69), (69, 62, 63, 68), (68, 63, 64, 67), (67, 64, 65, 66), (11, 9, 54, 61), (61, 54, 55, 60), (60, 55, 56, 59), (59, 56, 57, 58)])
me_cylinder_002.polygons.foreach_set('use_smooth', [True] * 110)
_uv = me_cylinder_002.uv_layers.new(name='UVMap')
_uv.uv.foreach_set('vector', [1.0, 0.5, 1.0, 1.0, 0.9444, 1.0, 0.9444, 0.5, 0.9444, 0.5, 0.9444, 1.0, 0.8889, 1.0, 0.8889, 0.5, 0.8889, 0.5, 0.8889, 1.0, 0.8333, 1.0, 0.8333, 0.5, 0.8333, 0.5, 0.8333, 1.0, 0.7778, 1.0, 0.7778, 0.5, 0.7778, 0.5, 0.7778, 1.0, 0.7222, 1.0, 0.7222, 0.5, 0.7222, 0.5, 0.7222, 1.0, 0.6667, 1.0, 0.6667, 0.5, 0.6667, 0.5, 0.6667, 1.0, 0.6111, 1.0, 0.6111, 0.5, 0.6111, 0.5, 0.6111, 1.0, 0.5556, 1.0, 0.5556, 0.5, 0.5556, 0.5, 0.5556, 1.0, 0.5, 1.0, 0.5, 0.5, 0.5, 0.5, 0.5, 1.0, 0.4444, 1.0, 0.4444, 0.5, 0.4444, 0.5, 0.4444, 1.0, 0.3889, 1.0, 0.3889, 0.5, 0.3889, 0.5, 0.3889, 1.0, 0.3333, 1.0, 0.3333, 0.5, 0.3333, 0.5, 0.3333, 1.0, 0.2778, 1.0, 0.2778, 0.5, 0.2778, 0.5, 0.2778, 1.0, 0.2222, 1.0, 0.2222, 0.5, 0.2222, 0.5, 0.2222, 1.0, 0.1667, 1.0, 0.1667, 0.5, 0.1667, 0.5, 0.1667, 1.0, 0.1111, 1.0, 0.1111, 0.5, 0.7222, 1.0, 0.7778, 1.0, 0.7778, 1.0, 0.7222, 1.0, 0.1111, 0.5, 0.1111, 1.0, 0.05556, 1.0, 0.05556, 0.5, 0.05556, 0.5, 0.05556, 1.0, -1.863e-07, 1.0, -1.863e-07, 0.5, 0.75, 0.49, 0.8321, 0.4755, 0.9043, 0.4339, 0.9578, 0.37, 0.9864, 0.2917, 0.9864, 0.2083, 0.9578, 0.13, 0.9043, 0.06615, 0.8321, 0.02447, 0.75, 0.01, 0.6679, 0.02447, 0.5957, 0.06615, 0.5422, 0.13, 0.5136, 0.2083, 0.5136, 0.2917, 0.5422, 0.37, 0.5957, 0.4339, 0.6679, 0.4755, 0.3321, 0.4755, 0.25, 0.49, 0.1679, 0.4755, 0.09573, 0.4339, 0.04215, 0.37, 0.01365, 0.2917, 0.01365, 0.2083, 0.04215, 0.13, 0.09573, 0.06615, 0.1679, 0.02447, 0.25, 0.01, 0.3321, 0.02447, 0.4043, 0.06615, 0.4578, 0.13, 0.4864, 0.2083, 0.4864, 0.2917, 0.4578, 0.37, 0.4043, 0.4339, 0.4444, 1.0, 0.5, 1.0, 0.5, 1.0, 0.4444, 1.0, 0.1667, 1.0, 0.2222, 1.0, 0.2222, 1.0, 0.1667, 1.0, 0.8333, 1.0, 0.8889, 1.0, 0.8889, 1.0, 0.8333, 1.0, 0.5556, 1.0, 0.6111, 1.0, 0.6111, 1.0, 0.5556, 1.0, 0.9444, 1.0, 1.0, 1.0, 1.0, 1.0, 0.9444, 1.0, 0.2778, 1.0, 0.3333, 1.0, 0.3333, 1.0, 0.2778, 1.0, -1.863e-07, 1.0, 0.05556, 1.0, 0.05556, 1.0, -1.863e-07, 1.0, 0.6667, 1.0, 0.7222, 1.0, 0.7222, 1.0, 0.6667, 1.0, 0.3889, 1.0, 0.4444, 1.0, 0.4444, 1.0, 0.3889, 1.0, 0.1111, 1.0, 0.1667, 1.0, 0.1667, 1.0, 0.1111, 1.0, 0.7778, 1.0, 0.8333, 1.0, 0.8333, 1.0, 0.7778, 1.0, 0.5, 1.0, 0.5556, 1.0, 0.5556, 1.0, 0.5, 1.0, 0.2222, 1.0, 0.2778, 1.0, 0.2778, 1.0, 0.2222, 1.0, 0.8889, 1.0, 0.9444, 1.0, 0.9444, 1.0, 0.8889, 1.0, 0.6111, 1.0, 0.6667, 1.0, 0.6667, 1.0, 0.6111, 1.0, 0.3333, 1.0, 0.3889, 1.0, 0.3889, 1.0, 0.3333, 1.0, 0.05556, 1.0, 0.1111, 1.0, 0.1111, 1.0, 0.05556, 1.0, 0.05556, 1.0, 0.1111, 1.0, 0.1111, 1.0, 0.05556, 1.0, 0.05556, 1.0, 0.1111, 1.0, 0.1111, 1.0, 0.05556, 1.0, 0.05556, 1.0, 0.1111, 1.0, 0.1111, 1.0, 0.05556, 1.0, 0.05556, 1.0, 0.1111, 1.0, 0.1111, 1.0, 0.05556, 1.0, 0.3333, 1.0, 0.3889, 1.0, 0.3889, 1.0, 0.3333, 1.0, 0.3333, 1.0, 0.3889, 1.0, 0.3889, 1.0, 0.3333, 1.0, 0.3333, 1.0, 0.3889, 1.0, 0.3889, 1.0, 0.3333, 1.0, 0.3333, 1.0, 0.3889, 1.0, 0.3889, 1.0, 0.3333, 1.0, 0.6111, 1.0, 0.6667, 1.0, 0.6667, 1.0, 0.6111, 1.0, 0.6111, 1.0, 0.6667, 1.0, 0.6667, 1.0, 0.6111, 1.0, 0.6111, 1.0, 0.6667, 1.0, 0.6667, 1.0, 0.6111, 1.0, 0.6111, 1.0, 0.6667, 1.0, 0.6667, 1.0, 0.6111, 1.0, 0.8889, 1.0, 0.9444, 1.0, 0.9444, 1.0, 0.8889, 1.0, 0.8889, 1.0, 0.9444, 1.0, 0.9444, 1.0, 0.8889, 1.0, 0.8889, 1.0, 0.9444, 1.0, 0.9444, 1.0, 0.8889, 1.0, 0.8889, 1.0, 0.9444, 1.0, 0.9444, 1.0, 0.8889, 1.0, 0.2222, 1.0, 0.2778, 1.0, 0.2778, 1.0, 0.2222, 1.0, 0.2222, 1.0, 0.2778, 1.0, 0.2778, 1.0, 0.2222, 1.0, 0.2222, 1.0, 0.2778, 1.0, 0.2778, 1.0, 0.2222, 1.0, 0.2222, 1.0, 0.2778, 1.0, 0.2778, 1.0, 0.2222, 1.0, 0.5, 1.0, 0.5556, 1.0, 0.5556, 1.0, 0.5, 1.0, 0.5, 1.0, 0.5556, 1.0, 0.5556, 1.0, 0.5, 1.0, 0.5, 1.0, 0.5556, 1.0, 0.5556, 1.0, 0.5, 1.0, 0.5, 1.0, 0.5556, 1.0, 0.5556, 1.0, 0.5, 1.0, 0.7778, 1.0, 0.8333, 1.0, 0.8333, 1.0, 0.7778, 1.0, 0.7778, 1.0, 0.8333, 1.0, 0.8333, 1.0, 0.7778, 1.0, 0.7778, 1.0, 0.8333, 1.0, 0.8333, 1.0, 0.7778, 1.0, 0.7778, 1.0, 0.8333, 1.0, 0.8333, 1.0, 0.7778, 1.0, 0.1111, 1.0, 0.1667, 1.0, 0.1667, 1.0, 0.1111, 1.0, 0.1111, 1.0, 0.1667, 1.0, 0.1667, 1.0, 0.1111, 1.0, 0.1111, 1.0, 0.1667, 1.0, 0.1667, 1.0, 0.1111, 1.0, 0.1111, 1.0, 0.1667, 1.0, 0.1667, 1.0, 0.1111, 1.0, 0.3889, 1.0, 0.4444, 1.0, 0.4444, 1.0, 0.3889, 1.0, 0.3889, 1.0, 0.4444, 1.0, 0.4444, 1.0, 0.3889, 1.0, 0.3889, 1.0, 0.4444, 1.0, 0.4444, 1.0, 0.3889, 1.0, 0.3889, 1.0, 0.4444, 1.0, 0.4444, 1.0, 0.3889, 1.0, 0.6667, 1.0, 0.7222, 1.0, 0.7222, 1.0, 0.6667, 1.0, 0.6667, 1.0, 0.7222, 1.0, 0.7222, 1.0, 0.6667, 1.0, 0.6667, 1.0, 0.7222, 1.0, 0.7222, 1.0, 0.6667, 1.0, 0.6667, 1.0, 0.7222, 1.0, 0.7222, 1.0, 0.6667, 1.0, -1.863e-07, 1.0, 0.05556, 1.0, 0.05556, 1.0, -1.863e-07, 1.0, -1.863e-07, 1.0, 0.05556, 1.0, 0.05556, 1.0, -1.863e-07, 1.0, -1.863e-07, 1.0, 0.05556, 1.0, 0.05556, 1.0, -1.863e-07, 1.0, -1.863e-07, 1.0, 0.05556, 1.0, 0.05556, 1.0, -1.863e-07, 1.0, 0.2778, 1.0, 0.3333, 1.0, 0.3333, 1.0, 0.2778, 1.0, 0.2778, 1.0, 0.3333, 1.0, 0.3333, 1.0, 0.2778, 1.0, 0.2778, 1.0, 0.3333, 1.0, 0.3333, 1.0, 0.2778, 1.0, 0.2778, 1.0, 0.3333, 1.0, 0.3333, 1.0, 0.2778, 1.0, 0.9444, 1.0, 1.0, 1.0, 1.0, 1.0, 0.9444, 1.0, 0.9444, 1.0, 1.0, 1.0, 1.0, 1.0, 0.9444, 1.0, 0.9444, 1.0, 1.0, 1.0, 1.0, 1.0, 0.9444, 1.0, 0.9444, 1.0, 1.0, 1.0, 1.0, 1.0, 0.9444, 1.0, 0.5556, 1.0, 0.6111, 1.0, 0.6111, 1.0, 0.5556, 1.0, 0.5556, 1.0, 0.6111, 1.0, 0.6111, 1.0, 0.5556, 1.0, 0.5556, 1.0, 0.6111, 1.0, 0.6111, 1.0, 0.5556, 1.0, 0.5556, 1.0, 0.6111, 1.0, 0.6111, 1.0, 0.5556, 1.0, 0.8333, 1.0, 0.8889, 1.0, 0.8889, 1.0, 0.8333, 1.0, 0.8333, 1.0, 0.8889, 1.0, 0.8889, 1.0, 0.8333, 1.0, 0.8333, 1.0, 0.8889, 1.0, 0.8889, 1.0, 0.8333, 1.0, 0.8333, 1.0, 0.8889, 1.0, 0.8889, 1.0, 0.8333, 1.0, 0.1667, 1.0, 0.2222, 1.0, 0.2222, 1.0, 0.1667, 1.0, 0.1667, 1.0, 0.2222, 1.0, 0.2222, 1.0, 0.1667, 1.0, 0.1667, 1.0, 0.2222, 1.0, 0.2222, 1.0, 0.1667, 1.0, 0.1667, 1.0, 0.2222, 1.0, 0.2222, 1.0, 0.1667, 1.0, 0.4444, 1.0, 0.5, 1.0, 0.5, 1.0, 0.4444, 1.0, 0.4444, 1.0, 0.5, 1.0, 0.5, 1.0, 0.4444, 1.0, 0.4444, 1.0, 0.5, 1.0, 0.5, 1.0, 0.4444, 1.0, 0.4444, 1.0, 0.5, 1.0, 0.5, 1.0, 0.4444, 1.0, 0.7222, 1.0, 0.7778, 1.0, 0.7778, 1.0, 0.7222, 1.0, 0.7222, 1.0, 0.7778, 1.0, 0.7778, 1.0, 0.7222, 1.0, 0.7222, 1.0, 0.7778, 1.0, 0.7778, 1.0, 0.7222, 1.0, 0.7222, 1.0, 0.7778, 1.0, 0.7778, 1.0, 0.7222, 1.0])
me_cylinder_002.use_remesh_fix_poles = True
me_cylinder_002.use_remesh_preserve_attributes = False
me_cylinder_002.use_mirror_vertex_groups = False
me_cylinder_002.update()
me_cylinder_003 = bpy.data.meshes.new('Cylinder.003')
me_cylinder_003.from_pydata([(-1.421e-14, 0.0, 1.0), (-1.294e-10, -1.002, 0.998), (0.342, 0.0, 0.9397), (0.3413, -1.002, 0.9378), (0.6428, 0.0, 0.766), (0.6415, -1.002, 0.7645), (0.866, 0.0, 0.5), (0.8643, -1.002, 0.499), (0.9848, 0.0, 0.1736), (0.9828, -1.002, 0.1733), (0.9848, 0.0, -0.1736), (0.9828, -1.002, -0.1733), (0.866, 0.0, -0.5), (0.8643, -1.002, -0.499), (0.6428, 0.0, -0.766), (0.6415, -1.002, -0.7645), (0.342, 0.0, -0.9397), (0.3413, -1.002, -0.9378), (1.51e-07, 0.0, -1.0), (1.506e-07, -1.002, -0.998), (-0.342, 0.0, -0.9397), (-0.3413, -1.002, -0.9378), (-0.6428, 0.0, -0.766), (-0.6415, -1.002, -0.7645), (-0.866, 0.0, -0.5), (-0.8643, -1.002, -0.499), (-0.9848, 0.0, -0.1736), (-0.9828, -1.002, -0.1733), (-0.9848, 0.0, 0.1736), (-0.9828, -1.002, 0.1733), (-0.866, 0.0, 0.5), (-0.8643, -1.002, 0.499), (-0.6428, 0.0, 0.766), (-0.6415, -1.002, 0.7645), (-0.342, 0.0, 0.9397), (-0.3413, -1.002, 0.9378), (-5.685e-08, -1.718, 0.1149), (0.03929, -1.718, 0.108), (0.07385, -1.718, 0.08801), (0.09949, -1.718, 0.05744), (0.1131, -1.718, 0.01995), (0.1131, -1.718, -0.01995), (0.09949, -1.718, -0.05744), (0.07385, -1.718, -0.08801), (0.03929, -1.718, -0.108), (-3.951e-08, -1.718, -0.1149), (-0.03929, -1.718, -0.108), (-0.07385, -1.718, -0.08801), (-0.09949, -1.718, -0.05744), (-0.1131, -1.718, -0.01995), (-0.1131, -1.718, 0.01995), (-0.09949, -1.718, 0.05744), (-0.07385, -1.718, 0.08801), (-0.03929, -1.718, 0.108), (0.8748, -1.248, 0.1542), (0.6569, -1.491, 0.1158), (0.4061, -1.62, 0.0716), (0.1992, -1.688, 0.03512), (0.1992, -1.688, -0.03512), (0.4061, -1.62, -0.0716), (0.6569, -1.491, -0.1158), (0.8748, -1.248, -0.1542), (1.27e-07, -1.248, -0.8883), (7.933e-08, -1.491, -0.667), (2.451e-08, -1.62, -0.4123), (-2.07e-08, -1.688, -0.2023), (-0.06918, -1.688, -0.1901), (-0.141, -1.62, -0.3875), (-0.2281, -1.491, -0.6268), (-0.3038, -1.248, -0.8347), (-0.8748, -1.248, 0.1542), (-0.6569, -1.491, 0.1158), (-0.4061, -1.62, 0.0716), (-0.1992, -1.688, 0.03512), (-0.1752, -1.688, 0.1011), (-0.3571, -1.62, 0.2062), (-0.5777, -1.491, 0.3335), (-0.7693, -1.248, 0.4441), (0.571, -1.248, 0.6805), (0.4288, -1.491, 0.511), (0.265, -1.62, 0.3159), (0.13, -1.688, 0.1549), (0.1752, -1.688, 0.1011), (0.3571, -1.62, 0.2062), (0.5777, -1.491, 0.3335), (0.7693, -1.248, 0.4441), (0.571, -1.248, -0.6805), (0.4288, -1.491, -0.511), (0.265, -1.62, -0.3159), (0.13, -1.688, -0.1549), (0.06918, -1.688, -0.1901), (0.141, -1.62, -0.3875), (0.2281, -1.491, -0.6268), (0.3038, -1.248, -0.8347), (-7.176e-09, -1.248, 0.8883), (-2.139e-08, -1.491, 0.667), (-3.775e-08, -1.62, 0.4123), (-5.124e-08, -1.688, 0.2023), (0.06918, -1.688, 0.1901), (0.141, -1.62, 0.3875), (0.2281, -1.491, 0.6268), (0.3038, -1.248, 0.8347), (-0.7693, -1.248, -0.4441), (-0.5777, -1.491, -0.3335), (-0.3571, -1.62, -0.2062), (-0.1752, -1.688, -0.1011), (-0.1992, -1.688, -0.03512), (-0.4061, -1.62, -0.0716), (-0.6569, -1.491, -0.1158), (-0.8748, -1.248, -0.1542), (-0.3038, -1.248, 0.8347), (-0.2281, -1.491, 0.6268), (-0.141, -1.62, 0.3875), (-0.06918, -1.688, 0.1901), (0.1752, -1.688, -0.1011), (0.3571, -1.62, -0.2062), (0.5777, -1.491, -0.3335), (0.7693, -1.248, -0.4441), (-0.13, -1.688, -0.1549), (-0.265, -1.62, -0.3159), (-0.4288, -1.491, -0.511), (-0.571, -1.248, -0.6805), (-0.13, -1.688, 0.1549), (-0.265, -1.62, 0.3159), (-0.4288, -1.491, 0.511), (-0.571, -1.248, 0.6805)], [], [(0, 1, 3, 2), (2, 3, 5, 4), (4, 5, 7, 6), (6, 7, 9, 8), (8, 9, 11, 10), (10, 11, 13, 12), (12, 13, 15, 14), (14, 15, 17, 16), (16, 17, 19, 18), (18, 19, 21, 20), (20, 21, 23, 22), (22, 23, 25, 24), (24, 25, 27, 26), (26, 27, 29, 28), (28, 29, 31, 30), (30, 31, 33, 32), (58, 57, 40, 41), (32, 33, 35, 34), (34, 35, 1, 0), (0, 2, 4, 6, 8, 10, 12, 14, 16, 18, 20, 22, 24, 26, 28, 30, 32, 34), (37, 36, 53, 52, 51, 50, 49, 48, 47, 46, 45, 44, 43, 42, 41, 40, 39, 38), (66, 65, 45, 46), (74, 73, 50, 51), (82, 81, 38, 39), (90, 89, 43, 44), (98, 97, 36, 37), (106, 105, 48, 49), (97, 113, 53, 36), (114, 58, 41, 42), (118, 66, 46, 47), (122, 74, 51, 52), (57, 82, 39, 40), (65, 90, 44, 45), (73, 106, 49, 50), (81, 98, 37, 38), (89, 114, 42, 43), (105, 118, 47, 48), (113, 122, 52, 53), (35, 33, 125, 110), (110, 125, 124, 111), (111, 124, 123, 112), (112, 123, 122, 113), (25, 23, 121, 102), (102, 121, 120, 103), (103, 120, 119, 104), (104, 119, 118, 105), (15, 13, 117, 86), (86, 117, 116, 87), (87, 116, 115, 88), (88, 115, 114, 89), (5, 3, 101, 78), (78, 101, 100, 79), (79, 100, 99, 80), (80, 99, 98, 81), (29, 27, 109, 70), (70, 109, 108, 71), (71, 108, 107, 72), (72, 107, 106, 73), (19, 17, 93, 62), (62, 93, 92, 63), (63, 92, 91, 64), (64, 91, 90, 65), (9, 7, 85, 54), (54, 85, 84, 55), (55, 84, 83, 56), (56, 83, 82, 57), (33, 31, 77, 125), (125, 77, 76, 124), (124, 76, 75, 123), (123, 75, 74, 122), (23, 21, 69, 121), (121, 69, 68, 120), (120, 68, 67, 119), (119, 67, 66, 118), (13, 11, 61, 117), (117, 61, 60, 116), (116, 60, 59, 115), (115, 59, 58, 114), (1, 35, 110, 94), (94, 110, 111, 95), (95, 111, 112, 96), (96, 112, 113, 97), (27, 25, 102, 109), (109, 102, 103, 108), (108, 103, 104, 107), (107, 104, 105, 106), (3, 1, 94, 101), (101, 94, 95, 100), (100, 95, 96, 99), (99, 96, 97, 98), (17, 15, 86, 93), (93, 86, 87, 92), (92, 87, 88, 91), (91, 88, 89, 90), (7, 5, 78, 85), (85, 78, 79, 84), (84, 79, 80, 83), (83, 80, 81, 82), (31, 29, 70, 77), (77, 70, 71, 76), (76, 71, 72, 75), (75, 72, 73, 74), (21, 19, 62, 69), (69, 62, 63, 68), (68, 63, 64, 67), (67, 64, 65, 66), (11, 9, 54, 61), (61, 54, 55, 60), (60, 55, 56, 59), (59, 56, 57, 58)])
me_cylinder_003.polygons.foreach_set('use_smooth', [True] * 110)
_uv = me_cylinder_003.uv_layers.new(name='UVMap')
_uv.uv.foreach_set('vector', [1.0, 0.5, 1.0, 1.0, 0.9444, 1.0, 0.9444, 0.5, 0.9444, 0.5, 0.9444, 1.0, 0.8889, 1.0, 0.8889, 0.5, 0.8889, 0.5, 0.8889, 1.0, 0.8333, 1.0, 0.8333, 0.5, 0.8333, 0.5, 0.8333, 1.0, 0.7778, 1.0, 0.7778, 0.5, 0.7778, 0.5, 0.7778, 1.0, 0.7222, 1.0, 0.7222, 0.5, 0.7222, 0.5, 0.7222, 1.0, 0.6667, 1.0, 0.6667, 0.5, 0.6667, 0.5, 0.6667, 1.0, 0.6111, 1.0, 0.6111, 0.5, 0.6111, 0.5, 0.6111, 1.0, 0.5556, 1.0, 0.5556, 0.5, 0.5556, 0.5, 0.5556, 1.0, 0.5, 1.0, 0.5, 0.5, 0.5, 0.5, 0.5, 1.0, 0.4444, 1.0, 0.4444, 0.5, 0.4444, 0.5, 0.4444, 1.0, 0.3889, 1.0, 0.3889, 0.5, 0.3889, 0.5, 0.3889, 1.0, 0.3333, 1.0, 0.3333, 0.5, 0.3333, 0.5, 0.3333, 1.0, 0.2778, 1.0, 0.2778, 0.5, 0.2778, 0.5, 0.2778, 1.0, 0.2222, 1.0, 0.2222, 0.5, 0.2222, 0.5, 0.2222, 1.0, 0.1667, 1.0, 0.1667, 0.5, 0.1667, 0.5, 0.1667, 1.0, 0.1111, 1.0, 0.1111, 0.5, 0.7222, 1.0, 0.7778, 1.0, 0.7778, 1.0, 0.7222, 1.0, 0.1111, 0.5, 0.1111, 1.0, 0.05556, 1.0, 0.05556, 0.5, 0.05556, 0.5, 0.05556, 1.0, -1.863e-07, 1.0, -1.863e-07, 0.5, 0.75, 0.49, 0.8321, 0.4755, 0.9043, 0.4339, 0.9578, 0.37, 0.9864, 0.2917, 0.9864, 0.2083, 0.9578, 0.13, 0.9043, 0.06615, 0.8321, 0.02447, 0.75, 0.01, 0.6679, 0.02447, 0.5957, 0.06615, 0.5422, 0.13, 0.5136, 0.2083, 0.5136, 0.2917, 0.5422, 0.37, 0.5957, 0.4339, 0.6679, 0.4755, 0.3321, 0.4755, 0.25, 0.49, 0.1679, 0.4755, 0.09573, 0.4339, 0.04215, 0.37, 0.01365, 0.2917, 0.01365, 0.2083, 0.04215, 0.13, 0.09573, 0.06615, 0.1679, 0.02447, 0.25, 0.01, 0.3321, 0.02447, 0.4043, 0.06615, 0.4578, 0.13, 0.4864, 0.2083, 0.4864, 0.2917, 0.4578, 0.37, 0.4043, 0.4339, 0.4444, 1.0, 0.5, 1.0, 0.5, 1.0, 0.4444, 1.0, 0.1667, 1.0, 0.2222, 1.0, 0.2222, 1.0, 0.1667, 1.0, 0.8333, 1.0, 0.8889, 1.0, 0.8889, 1.0, 0.8333, 1.0, 0.5556, 1.0, 0.6111, 1.0, 0.6111, 1.0, 0.5556, 1.0, 0.9444, 1.0, 1.0, 1.0, 1.0, 1.0, 0.9444, 1.0, 0.2778, 1.0, 0.3333, 1.0, 0.3333, 1.0, 0.2778, 1.0, -1.863e-07, 1.0, 0.05556, 1.0, 0.05556, 1.0, -1.863e-07, 1.0, 0.6667, 1.0, 0.7222, 1.0, 0.7222, 1.0, 0.6667, 1.0, 0.3889, 1.0, 0.4444, 1.0, 0.4444, 1.0, 0.3889, 1.0, 0.1111, 1.0, 0.1667, 1.0, 0.1667, 1.0, 0.1111, 1.0, 0.7778, 1.0, 0.8333, 1.0, 0.8333, 1.0, 0.7778, 1.0, 0.5, 1.0, 0.5556, 1.0, 0.5556, 1.0, 0.5, 1.0, 0.2222, 1.0, 0.2778, 1.0, 0.2778, 1.0, 0.2222, 1.0, 0.8889, 1.0, 0.9444, 1.0, 0.9444, 1.0, 0.8889, 1.0, 0.6111, 1.0, 0.6667, 1.0, 0.6667, 1.0, 0.6111, 1.0, 0.3333, 1.0, 0.3889, 1.0, 0.3889, 1.0, 0.3333, 1.0, 0.05556, 1.0, 0.1111, 1.0, 0.1111, 1.0, 0.05556, 1.0, 0.05556, 1.0, 0.1111, 1.0, 0.1111, 1.0, 0.05556, 1.0, 0.05556, 1.0, 0.1111, 1.0, 0.1111, 1.0, 0.05556, 1.0, 0.05556, 1.0, 0.1111, 1.0, 0.1111, 1.0, 0.05556, 1.0, 0.05556, 1.0, 0.1111, 1.0, 0.1111, 1.0, 0.05556, 1.0, 0.3333, 1.0, 0.3889, 1.0, 0.3889, 1.0, 0.3333, 1.0, 0.3333, 1.0, 0.3889, 1.0, 0.3889, 1.0, 0.3333, 1.0, 0.3333, 1.0, 0.3889, 1.0, 0.3889, 1.0, 0.3333, 1.0, 0.3333, 1.0, 0.3889, 1.0, 0.3889, 1.0, 0.3333, 1.0, 0.6111, 1.0, 0.6667, 1.0, 0.6667, 1.0, 0.6111, 1.0, 0.6111, 1.0, 0.6667, 1.0, 0.6667, 1.0, 0.6111, 1.0, 0.6111, 1.0, 0.6667, 1.0, 0.6667, 1.0, 0.6111, 1.0, 0.6111, 1.0, 0.6667, 1.0, 0.6667, 1.0, 0.6111, 1.0, 0.8889, 1.0, 0.9444, 1.0, 0.9444, 1.0, 0.8889, 1.0, 0.8889, 1.0, 0.9444, 1.0, 0.9444, 1.0, 0.8889, 1.0, 0.8889, 1.0, 0.9444, 1.0, 0.9444, 1.0, 0.8889, 1.0, 0.8889, 1.0, 0.9444, 1.0, 0.9444, 1.0, 0.8889, 1.0, 0.2222, 1.0, 0.2778, 1.0, 0.2778, 1.0, 0.2222, 1.0, 0.2222, 1.0, 0.2778, 1.0, 0.2778, 1.0, 0.2222, 1.0, 0.2222, 1.0, 0.2778, 1.0, 0.2778, 1.0, 0.2222, 1.0, 0.2222, 1.0, 0.2778, 1.0, 0.2778, 1.0, 0.2222, 1.0, 0.5, 1.0, 0.5556, 1.0, 0.5556, 1.0, 0.5, 1.0, 0.5, 1.0, 0.5556, 1.0, 0.5556, 1.0, 0.5, 1.0, 0.5, 1.0, 0.5556, 1.0, 0.5556, 1.0, 0.5, 1.0, 0.5, 1.0, 0.5556, 1.0, 0.5556, 1.0, 0.5, 1.0, 0.7778, 1.0, 0.8333, 1.0, 0.8333, 1.0, 0.7778, 1.0, 0.7778, 1.0, 0.8333, 1.0, 0.8333, 1.0, 0.7778, 1.0, 0.7778, 1.0, 0.8333, 1.0, 0.8333, 1.0, 0.7778, 1.0, 0.7778, 1.0, 0.8333, 1.0, 0.8333, 1.0, 0.7778, 1.0, 0.1111, 1.0, 0.1667, 1.0, 0.1667, 1.0, 0.1111, 1.0, 0.1111, 1.0, 0.1667, 1.0, 0.1667, 1.0, 0.1111, 1.0, 0.1111, 1.0, 0.1667, 1.0, 0.1667, 1.0, 0.1111, 1.0, 0.1111, 1.0, 0.1667, 1.0, 0.1667, 1.0, 0.1111, 1.0, 0.3889, 1.0, 0.4444, 1.0, 0.4444, 1.0, 0.3889, 1.0, 0.3889, 1.0, 0.4444, 1.0, 0.4444, 1.0, 0.3889, 1.0, 0.3889, 1.0, 0.4444, 1.0, 0.4444, 1.0, 0.3889, 1.0, 0.3889, 1.0, 0.4444, 1.0, 0.4444, 1.0, 0.3889, 1.0, 0.6667, 1.0, 0.7222, 1.0, 0.7222, 1.0, 0.6667, 1.0, 0.6667, 1.0, 0.7222, 1.0, 0.7222, 1.0, 0.6667, 1.0, 0.6667, 1.0, 0.7222, 1.0, 0.7222, 1.0, 0.6667, 1.0, 0.6667, 1.0, 0.7222, 1.0, 0.7222, 1.0, 0.6667, 1.0, -1.863e-07, 1.0, 0.05556, 1.0, 0.05556, 1.0, -1.863e-07, 1.0, -1.863e-07, 1.0, 0.05556, 1.0, 0.05556, 1.0, -1.863e-07, 1.0, -1.863e-07, 1.0, 0.05556, 1.0, 0.05556, 1.0, -1.863e-07, 1.0, -1.863e-07, 1.0, 0.05556, 1.0, 0.05556, 1.0, -1.863e-07, 1.0, 0.2778, 1.0, 0.3333, 1.0, 0.3333, 1.0, 0.2778, 1.0, 0.2778, 1.0, 0.3333, 1.0, 0.3333, 1.0, 0.2778, 1.0, 0.2778, 1.0, 0.3333, 1.0, 0.3333, 1.0, 0.2778, 1.0, 0.2778, 1.0, 0.3333, 1.0, 0.3333, 1.0, 0.2778, 1.0, 0.9444, 1.0, 1.0, 1.0, 1.0, 1.0, 0.9444, 1.0, 0.9444, 1.0, 1.0, 1.0, 1.0, 1.0, 0.9444, 1.0, 0.9444, 1.0, 1.0, 1.0, 1.0, 1.0, 0.9444, 1.0, 0.9444, 1.0, 1.0, 1.0, 1.0, 1.0, 0.9444, 1.0, 0.5556, 1.0, 0.6111, 1.0, 0.6111, 1.0, 0.5556, 1.0, 0.5556, 1.0, 0.6111, 1.0, 0.6111, 1.0, 0.5556, 1.0, 0.5556, 1.0, 0.6111, 1.0, 0.6111, 1.0, 0.5556, 1.0, 0.5556, 1.0, 0.6111, 1.0, 0.6111, 1.0, 0.5556, 1.0, 0.8333, 1.0, 0.8889, 1.0, 0.8889, 1.0, 0.8333, 1.0, 0.8333, 1.0, 0.8889, 1.0, 0.8889, 1.0, 0.8333, 1.0, 0.8333, 1.0, 0.8889, 1.0, 0.8889, 1.0, 0.8333, 1.0, 0.8333, 1.0, 0.8889, 1.0, 0.8889, 1.0, 0.8333, 1.0, 0.1667, 1.0, 0.2222, 1.0, 0.2222, 1.0, 0.1667, 1.0, 0.1667, 1.0, 0.2222, 1.0, 0.2222, 1.0, 0.1667, 1.0, 0.1667, 1.0, 0.2222, 1.0, 0.2222, 1.0, 0.1667, 1.0, 0.1667, 1.0, 0.2222, 1.0, 0.2222, 1.0, 0.1667, 1.0, 0.4444, 1.0, 0.5, 1.0, 0.5, 1.0, 0.4444, 1.0, 0.4444, 1.0, 0.5, 1.0, 0.5, 1.0, 0.4444, 1.0, 0.4444, 1.0, 0.5, 1.0, 0.5, 1.0, 0.4444, 1.0, 0.4444, 1.0, 0.5, 1.0, 0.5, 1.0, 0.4444, 1.0, 0.7222, 1.0, 0.7778, 1.0, 0.7778, 1.0, 0.7222, 1.0, 0.7222, 1.0, 0.7778, 1.0, 0.7778, 1.0, 0.7222, 1.0, 0.7222, 1.0, 0.7778, 1.0, 0.7778, 1.0, 0.7222, 1.0, 0.7222, 1.0, 0.7778, 1.0, 0.7778, 1.0, 0.7222, 1.0])
me_cylinder_003.use_remesh_fix_poles = True
me_cylinder_003.use_remesh_preserve_attributes = False
me_cylinder_003.use_mirror_vertex_groups = False
me_cylinder_003.update()
me_cylinder_004 = bpy.data.meshes.new('Cylinder.004')
me_cylinder_004.from_pydata([(-1.421e-14, 0.0, 1.0), (-1.294e-10, -1.002, 0.998), (0.342, 0.0, 0.9397), (0.3413, -1.002, 0.9378), (0.6428, 0.0, 0.766), (0.6415, -1.002, 0.7645), (0.866, 0.0, 0.5), (0.8643, -1.002, 0.499), (0.9848, 0.0, 0.1736), (0.9828, -1.002, 0.1733), (0.9848, 0.0, -0.1736), (0.9828, -1.002, -0.1733), (0.866, 0.0, -0.5), (0.8643, -1.002, -0.499), (0.6428, 0.0, -0.766), (0.6415, -1.002, -0.7645), (0.342, 0.0, -0.9397), (0.3413, -1.002, -0.9378), (1.51e-07, 0.0, -1.0), (1.506e-07, -1.002, -0.998), (-0.342, 0.0, -0.9397), (-0.3413, -1.002, -0.9378), (-0.6428, 0.0, -0.766), (-0.6415, -1.002, -0.7645), (-0.866, 0.0, -0.5), (-0.8643, -1.002, -0.499), (-0.9848, 0.0, -0.1736), (-0.9828, -1.002, -0.1733), (-0.9848, 0.0, 0.1736), (-0.9828, -1.002, 0.1733), (-0.866, 0.0, 0.5), (-0.8643, -1.002, 0.499), (-0.6428, 0.0, 0.766), (-0.6415, -1.002, 0.7645), (-0.342, 0.0, 0.9397), (-0.3413, -1.002, 0.9378), (-5.685e-08, -1.718, 0.1149), (0.03929, -1.718, 0.108), (0.07385, -1.718, 0.08801), (0.09949, -1.718, 0.05744), (0.1131, -1.718, 0.01995), (0.1131, -1.718, -0.01995), (0.09949, -1.718, -0.05744), (0.07385, -1.718, -0.08801), (0.03929, -1.718, -0.108), (-3.951e-08, -1.718, -0.1149), (-0.03929, -1.718, -0.108), (-0.07385, -1.718, -0.08801), (-0.09949, -1.718, -0.05744), (-0.1131, -1.718, -0.01995), (-0.1131, -1.718, 0.01995), (-0.09949, -1.718, 0.05744), (-0.07385, -1.718, 0.08801), (-0.03929, -1.718, 0.108), (0.8748, -1.248, 0.1542), (0.6569, -1.491, 0.1158), (0.4061, -1.62, 0.0716), (0.1992, -1.688, 0.03512), (0.1992, -1.688, -0.03512), (0.4061, -1.62, -0.0716), (0.6569, -1.491, -0.1158), (0.8748, -1.248, -0.1542), (1.27e-07, -1.248, -0.8883), (7.933e-08, -1.491, -0.667), (2.451e-08, -1.62, -0.4123), (-2.07e-08, -1.688, -0.2023), (-0.06918, -1.688, -0.1901), (-0.141, -1.62, -0.3875), (-0.2281, -1.491, -0.6268), (-0.3038, -1.248, -0.8347), (-0.8748, -1.248, 0.1542), (-0.6569, -1.491, 0.1158), (-0.4061, -1.62, 0.0716), (-0.1992, -1.688, 0.03512), (-0.1752, -1.688, 0.1011), (-0.3571, -1.62, 0.2062), (-0.5777, -1.491, 0.3335), (-0.7693, -1.248, 0.4441), (0.571, -1.248, 0.6805), (0.4288, -1.491, 0.511), (0.265, -1.62, 0.3159), (0.13, -1.688, 0.1549), (0.1752, -1.688, 0.1011), (0.3571, -1.62, 0.2062), (0.5777, -1.491, 0.3335), (0.7693, -1.248, 0.4441), (0.571, -1.248, -0.6805), (0.4288, -1.491, -0.511), (0.265, -1.62, -0.3159), (0.13, -1.688, -0.1549), (0.06918, -1.688, -0.1901), (0.141, -1.62, -0.3875), (0.2281, -1.491, -0.6268), (0.3038, -1.248, -0.8347), (-7.176e-09, -1.248, 0.8883), (-2.139e-08, -1.491, 0.667), (-3.775e-08, -1.62, 0.4123), (-5.124e-08, -1.688, 0.2023), (0.06918, -1.688, 0.1901), (0.141, -1.62, 0.3875), (0.2281, -1.491, 0.6268), (0.3038, -1.248, 0.8347), (-0.7693, -1.248, -0.4441), (-0.5777, -1.491, -0.3335), (-0.3571, -1.62, -0.2062), (-0.1752, -1.688, -0.1011), (-0.1992, -1.688, -0.03512), (-0.4061, -1.62, -0.0716), (-0.6569, -1.491, -0.1158), (-0.8748, -1.248, -0.1542), (-0.3038, -1.248, 0.8347), (-0.2281, -1.491, 0.6268), (-0.141, -1.62, 0.3875), (-0.06918, -1.688, 0.1901), (0.1752, -1.688, -0.1011), (0.3571, -1.62, -0.2062), (0.5777, -1.491, -0.3335), (0.7693, -1.248, -0.4441), (-0.13, -1.688, -0.1549), (-0.265, -1.62, -0.3159), (-0.4288, -1.491, -0.511), (-0.571, -1.248, -0.6805), (-0.13, -1.688, 0.1549), (-0.265, -1.62, 0.3159), (-0.4288, -1.491, 0.511), (-0.571, -1.248, 0.6805)], [], [(0, 1, 3, 2), (2, 3, 5, 4), (4, 5, 7, 6), (6, 7, 9, 8), (8, 9, 11, 10), (10, 11, 13, 12), (12, 13, 15, 14), (14, 15, 17, 16), (16, 17, 19, 18), (18, 19, 21, 20), (20, 21, 23, 22), (22, 23, 25, 24), (24, 25, 27, 26), (26, 27, 29, 28), (28, 29, 31, 30), (30, 31, 33, 32), (58, 57, 40, 41), (32, 33, 35, 34), (34, 35, 1, 0), (0, 2, 4, 6, 8, 10, 12, 14, 16, 18, 20, 22, 24, 26, 28, 30, 32, 34), (37, 36, 53, 52, 51, 50, 49, 48, 47, 46, 45, 44, 43, 42, 41, 40, 39, 38), (66, 65, 45, 46), (74, 73, 50, 51), (82, 81, 38, 39), (90, 89, 43, 44), (98, 97, 36, 37), (106, 105, 48, 49), (97, 113, 53, 36), (114, 58, 41, 42), (118, 66, 46, 47), (122, 74, 51, 52), (57, 82, 39, 40), (65, 90, 44, 45), (73, 106, 49, 50), (81, 98, 37, 38), (89, 114, 42, 43), (105, 118, 47, 48), (113, 122, 52, 53), (35, 33, 125, 110), (110, 125, 124, 111), (111, 124, 123, 112), (112, 123, 122, 113), (25, 23, 121, 102), (102, 121, 120, 103), (103, 120, 119, 104), (104, 119, 118, 105), (15, 13, 117, 86), (86, 117, 116, 87), (87, 116, 115, 88), (88, 115, 114, 89), (5, 3, 101, 78), (78, 101, 100, 79), (79, 100, 99, 80), (80, 99, 98, 81), (29, 27, 109, 70), (70, 109, 108, 71), (71, 108, 107, 72), (72, 107, 106, 73), (19, 17, 93, 62), (62, 93, 92, 63), (63, 92, 91, 64), (64, 91, 90, 65), (9, 7, 85, 54), (54, 85, 84, 55), (55, 84, 83, 56), (56, 83, 82, 57), (33, 31, 77, 125), (125, 77, 76, 124), (124, 76, 75, 123), (123, 75, 74, 122), (23, 21, 69, 121), (121, 69, 68, 120), (120, 68, 67, 119), (119, 67, 66, 118), (13, 11, 61, 117), (117, 61, 60, 116), (116, 60, 59, 115), (115, 59, 58, 114), (1, 35, 110, 94), (94, 110, 111, 95), (95, 111, 112, 96), (96, 112, 113, 97), (27, 25, 102, 109), (109, 102, 103, 108), (108, 103, 104, 107), (107, 104, 105, 106), (3, 1, 94, 101), (101, 94, 95, 100), (100, 95, 96, 99), (99, 96, 97, 98), (17, 15, 86, 93), (93, 86, 87, 92), (92, 87, 88, 91), (91, 88, 89, 90), (7, 5, 78, 85), (85, 78, 79, 84), (84, 79, 80, 83), (83, 80, 81, 82), (31, 29, 70, 77), (77, 70, 71, 76), (76, 71, 72, 75), (75, 72, 73, 74), (21, 19, 62, 69), (69, 62, 63, 68), (68, 63, 64, 67), (67, 64, 65, 66), (11, 9, 54, 61), (61, 54, 55, 60), (60, 55, 56, 59), (59, 56, 57, 58)])
me_cylinder_004.polygons.foreach_set('use_smooth', [True] * 110)
_uv = me_cylinder_004.uv_layers.new(name='UVMap')
_uv.uv.foreach_set('vector', [1.0, 0.5, 1.0, 1.0, 0.9444, 1.0, 0.9444, 0.5, 0.9444, 0.5, 0.9444, 1.0, 0.8889, 1.0, 0.8889, 0.5, 0.8889, 0.5, 0.8889, 1.0, 0.8333, 1.0, 0.8333, 0.5, 0.8333, 0.5, 0.8333, 1.0, 0.7778, 1.0, 0.7778, 0.5, 0.7778, 0.5, 0.7778, 1.0, 0.7222, 1.0, 0.7222, 0.5, 0.7222, 0.5, 0.7222, 1.0, 0.6667, 1.0, 0.6667, 0.5, 0.6667, 0.5, 0.6667, 1.0, 0.6111, 1.0, 0.6111, 0.5, 0.6111, 0.5, 0.6111, 1.0, 0.5556, 1.0, 0.5556, 0.5, 0.5556, 0.5, 0.5556, 1.0, 0.5, 1.0, 0.5, 0.5, 0.5, 0.5, 0.5, 1.0, 0.4444, 1.0, 0.4444, 0.5, 0.4444, 0.5, 0.4444, 1.0, 0.3889, 1.0, 0.3889, 0.5, 0.3889, 0.5, 0.3889, 1.0, 0.3333, 1.0, 0.3333, 0.5, 0.3333, 0.5, 0.3333, 1.0, 0.2778, 1.0, 0.2778, 0.5, 0.2778, 0.5, 0.2778, 1.0, 0.2222, 1.0, 0.2222, 0.5, 0.2222, 0.5, 0.2222, 1.0, 0.1667, 1.0, 0.1667, 0.5, 0.1667, 0.5, 0.1667, 1.0, 0.1111, 1.0, 0.1111, 0.5, 0.7222, 1.0, 0.7778, 1.0, 0.7778, 1.0, 0.7222, 1.0, 0.1111, 0.5, 0.1111, 1.0, 0.05556, 1.0, 0.05556, 0.5, 0.05556, 0.5, 0.05556, 1.0, -1.863e-07, 1.0, -1.863e-07, 0.5, 0.75, 0.49, 0.8321, 0.4755, 0.9043, 0.4339, 0.9578, 0.37, 0.9864, 0.2917, 0.9864, 0.2083, 0.9578, 0.13, 0.9043, 0.06615, 0.8321, 0.02447, 0.75, 0.01, 0.6679, 0.02447, 0.5957, 0.06615, 0.5422, 0.13, 0.5136, 0.2083, 0.5136, 0.2917, 0.5422, 0.37, 0.5957, 0.4339, 0.6679, 0.4755, 0.3321, 0.4755, 0.25, 0.49, 0.1679, 0.4755, 0.09573, 0.4339, 0.04215, 0.37, 0.01365, 0.2917, 0.01365, 0.2083, 0.04215, 0.13, 0.09573, 0.06615, 0.1679, 0.02447, 0.25, 0.01, 0.3321, 0.02447, 0.4043, 0.06615, 0.4578, 0.13, 0.4864, 0.2083, 0.4864, 0.2917, 0.4578, 0.37, 0.4043, 0.4339, 0.4444, 1.0, 0.5, 1.0, 0.5, 1.0, 0.4444, 1.0, 0.1667, 1.0, 0.2222, 1.0, 0.2222, 1.0, 0.1667, 1.0, 0.8333, 1.0, 0.8889, 1.0, 0.8889, 1.0, 0.8333, 1.0, 0.5556, 1.0, 0.6111, 1.0, 0.6111, 1.0, 0.5556, 1.0, 0.9444, 1.0, 1.0, 1.0, 1.0, 1.0, 0.9444, 1.0, 0.2778, 1.0, 0.3333, 1.0, 0.3333, 1.0, 0.2778, 1.0, -1.863e-07, 1.0, 0.05556, 1.0, 0.05556, 1.0, -1.863e-07, 1.0, 0.6667, 1.0, 0.7222, 1.0, 0.7222, 1.0, 0.6667, 1.0, 0.3889, 1.0, 0.4444, 1.0, 0.4444, 1.0, 0.3889, 1.0, 0.1111, 1.0, 0.1667, 1.0, 0.1667, 1.0, 0.1111, 1.0, 0.7778, 1.0, 0.8333, 1.0, 0.8333, 1.0, 0.7778, 1.0, 0.5, 1.0, 0.5556, 1.0, 0.5556, 1.0, 0.5, 1.0, 0.2222, 1.0, 0.2778, 1.0, 0.2778, 1.0, 0.2222, 1.0, 0.8889, 1.0, 0.9444, 1.0, 0.9444, 1.0, 0.8889, 1.0, 0.6111, 1.0, 0.6667, 1.0, 0.6667, 1.0, 0.6111, 1.0, 0.3333, 1.0, 0.3889, 1.0, 0.3889, 1.0, 0.3333, 1.0, 0.05556, 1.0, 0.1111, 1.0, 0.1111, 1.0, 0.05556, 1.0, 0.05556, 1.0, 0.1111, 1.0, 0.1111, 1.0, 0.05556, 1.0, 0.05556, 1.0, 0.1111, 1.0, 0.1111, 1.0, 0.05556, 1.0, 0.05556, 1.0, 0.1111, 1.0, 0.1111, 1.0, 0.05556, 1.0, 0.05556, 1.0, 0.1111, 1.0, 0.1111, 1.0, 0.05556, 1.0, 0.3333, 1.0, 0.3889, 1.0, 0.3889, 1.0, 0.3333, 1.0, 0.3333, 1.0, 0.3889, 1.0, 0.3889, 1.0, 0.3333, 1.0, 0.3333, 1.0, 0.3889, 1.0, 0.3889, 1.0, 0.3333, 1.0, 0.3333, 1.0, 0.3889, 1.0, 0.3889, 1.0, 0.3333, 1.0, 0.6111, 1.0, 0.6667, 1.0, 0.6667, 1.0, 0.6111, 1.0, 0.6111, 1.0, 0.6667, 1.0, 0.6667, 1.0, 0.6111, 1.0, 0.6111, 1.0, 0.6667, 1.0, 0.6667, 1.0, 0.6111, 1.0, 0.6111, 1.0, 0.6667, 1.0, 0.6667, 1.0, 0.6111, 1.0, 0.8889, 1.0, 0.9444, 1.0, 0.9444, 1.0, 0.8889, 1.0, 0.8889, 1.0, 0.9444, 1.0, 0.9444, 1.0, 0.8889, 1.0, 0.8889, 1.0, 0.9444, 1.0, 0.9444, 1.0, 0.8889, 1.0, 0.8889, 1.0, 0.9444, 1.0, 0.9444, 1.0, 0.8889, 1.0, 0.2222, 1.0, 0.2778, 1.0, 0.2778, 1.0, 0.2222, 1.0, 0.2222, 1.0, 0.2778, 1.0, 0.2778, 1.0, 0.2222, 1.0, 0.2222, 1.0, 0.2778, 1.0, 0.2778, 1.0, 0.2222, 1.0, 0.2222, 1.0, 0.2778, 1.0, 0.2778, 1.0, 0.2222, 1.0, 0.5, 1.0, 0.5556, 1.0, 0.5556, 1.0, 0.5, 1.0, 0.5, 1.0, 0.5556, 1.0, 0.5556, 1.0, 0.5, 1.0, 0.5, 1.0, 0.5556, 1.0, 0.5556, 1.0, 0.5, 1.0, 0.5, 1.0, 0.5556, 1.0, 0.5556, 1.0, 0.5, 1.0, 0.7778, 1.0, 0.8333, 1.0, 0.8333, 1.0, 0.7778, 1.0, 0.7778, 1.0, 0.8333, 1.0, 0.8333, 1.0, 0.7778, 1.0, 0.7778, 1.0, 0.8333, 1.0, 0.8333, 1.0, 0.7778, 1.0, 0.7778, 1.0, 0.8333, 1.0, 0.8333, 1.0, 0.7778, 1.0, 0.1111, 1.0, 0.1667, 1.0, 0.1667, 1.0, 0.1111, 1.0, 0.1111, 1.0, 0.1667, 1.0, 0.1667, 1.0, 0.1111, 1.0, 0.1111, 1.0, 0.1667, 1.0, 0.1667, 1.0, 0.1111, 1.0, 0.1111, 1.0, 0.1667, 1.0, 0.1667, 1.0, 0.1111, 1.0, 0.3889, 1.0, 0.4444, 1.0, 0.4444, 1.0, 0.3889, 1.0, 0.3889, 1.0, 0.4444, 1.0, 0.4444, 1.0, 0.3889, 1.0, 0.3889, 1.0, 0.4444, 1.0, 0.4444, 1.0, 0.3889, 1.0, 0.3889, 1.0, 0.4444, 1.0, 0.4444, 1.0, 0.3889, 1.0, 0.6667, 1.0, 0.7222, 1.0, 0.7222, 1.0, 0.6667, 1.0, 0.6667, 1.0, 0.7222, 1.0, 0.7222, 1.0, 0.6667, 1.0, 0.6667, 1.0, 0.7222, 1.0, 0.7222, 1.0, 0.6667, 1.0, 0.6667, 1.0, 0.7222, 1.0, 0.7222, 1.0, 0.6667, 1.0, -1.863e-07, 1.0, 0.05556, 1.0, 0.05556, 1.0, -1.863e-07, 1.0, -1.863e-07, 1.0, 0.05556, 1.0, 0.05556, 1.0, -1.863e-07, 1.0, -1.863e-07, 1.0, 0.05556, 1.0, 0.05556, 1.0, -1.863e-07, 1.0, -1.863e-07, 1.0, 0.05556, 1.0, 0.05556, 1.0, -1.863e-07, 1.0, 0.2778, 1.0, 0.3333, 1.0, 0.3333, 1.0, 0.2778, 1.0, 0.2778, 1.0, 0.3333, 1.0, 0.3333, 1.0, 0.2778, 1.0, 0.2778, 1.0, 0.3333, 1.0, 0.3333, 1.0, 0.2778, 1.0, 0.2778, 1.0, 0.3333, 1.0, 0.3333, 1.0, 0.2778, 1.0, 0.9444, 1.0, 1.0, 1.0, 1.0, 1.0, 0.9444, 1.0, 0.9444, 1.0, 1.0, 1.0, 1.0, 1.0, 0.9444, 1.0, 0.9444, 1.0, 1.0, 1.0, 1.0, 1.0, 0.9444, 1.0, 0.9444, 1.0, 1.0, 1.0, 1.0, 1.0, 0.9444, 1.0, 0.5556, 1.0, 0.6111, 1.0, 0.6111, 1.0, 0.5556, 1.0, 0.5556, 1.0, 0.6111, 1.0, 0.6111, 1.0, 0.5556, 1.0, 0.5556, 1.0, 0.6111, 1.0, 0.6111, 1.0, 0.5556, 1.0, 0.5556, 1.0, 0.6111, 1.0, 0.6111, 1.0, 0.5556, 1.0, 0.8333, 1.0, 0.8889, 1.0, 0.8889, 1.0, 0.8333, 1.0, 0.8333, 1.0, 0.8889, 1.0, 0.8889, 1.0, 0.8333, 1.0, 0.8333, 1.0, 0.8889, 1.0, 0.8889, 1.0, 0.8333, 1.0, 0.8333, 1.0, 0.8889, 1.0, 0.8889, 1.0, 0.8333, 1.0, 0.1667, 1.0, 0.2222, 1.0, 0.2222, 1.0, 0.1667, 1.0, 0.1667, 1.0, 0.2222, 1.0, 0.2222, 1.0, 0.1667, 1.0, 0.1667, 1.0, 0.2222, 1.0, 0.2222, 1.0, 0.1667, 1.0, 0.1667, 1.0, 0.2222, 1.0, 0.2222, 1.0, 0.1667, 1.0, 0.4444, 1.0, 0.5, 1.0, 0.5, 1.0, 0.4444, 1.0, 0.4444, 1.0, 0.5, 1.0, 0.5, 1.0, 0.4444, 1.0, 0.4444, 1.0, 0.5, 1.0, 0.5, 1.0, 0.4444, 1.0, 0.4444, 1.0, 0.5, 1.0, 0.5, 1.0, 0.4444, 1.0, 0.7222, 1.0, 0.7778, 1.0, 0.7778, 1.0, 0.7222, 1.0, 0.7222, 1.0, 0.7778, 1.0, 0.7778, 1.0, 0.7222, 1.0, 0.7222, 1.0, 0.7778, 1.0, 0.7778, 1.0, 0.7222, 1.0, 0.7222, 1.0, 0.7778, 1.0, 0.7778, 1.0, 0.7222, 1.0])
me_cylinder_004.use_remesh_fix_poles = True
me_cylinder_004.use_remesh_preserve_attributes = False
me_cylinder_004.use_mirror_vertex_groups = False
me_cylinder_004.update()

# ---- objects
ob_pills = bpy.data.objects.new('Pills', me_circle)
ob_cylinder = bpy.data.objects.new('Cylinder', me_cylinder)
ob_cylinder_001 = bpy.data.objects.new('Cylinder.001', me_cylinder_001)
ob_cylinder_002 = bpy.data.objects.new('Cylinder.002', me_cylinder_002)
ob_cylinder_003 = bpy.data.objects.new('Cylinder.003', me_cylinder_003)
ob_cylinder_004 = bpy.data.objects.new('Cylinder.004', me_cylinder_004)

# ---- transforms, parenting, visibility, modifiers, constraints
ob_pills.location = (0.0, 0.0, 0.0)
ob_pills.lineart.crease_threshold = 0.0
ob_cylinder.location = (-0.2933, -0.001954, 0.3268)
ob_cylinder.scale = (0.294, 0.294, 0.294)
ob_cylinder.lineart.crease_threshold = 0.0
_m = ob_cylinder.modifiers.new('Hops_Mirror', 'MIRROR')
_m.use_axis = (False, True, False)
_m.use_bisect_axis = (False, True, False)
_m.use_bisect_flip_axis = (False, True, False)
_m.use_clip = True
ob_cylinder_001.location = (0.4251, -0.2597, 0.3268)
ob_cylinder_001.rotation_euler = (0.0, -0.0, -0.232)
ob_cylinder_001.scale = (0.294, 0.294, 0.294)
ob_cylinder_001.lineart.crease_threshold = 0.0
_m = ob_cylinder_001.modifiers.new('Hops_Mirror', 'MIRROR')
_m.use_axis = (False, True, False)
_m.use_bisect_axis = (False, True, False)
_m.use_bisect_flip_axis = (False, True, False)
_m.use_clip = True
ob_cylinder_002.location = (-0.07791, -0.1903, 0.8608)
ob_cylinder_002.rotation_euler = (0.4702, -0.2938, 0.6382)
ob_cylinder_002.scale = (0.294, 0.294, 0.294)
ob_cylinder_002.lineart.crease_threshold = 0.0
_m = ob_cylinder_002.modifiers.new('Hops_Mirror', 'MIRROR')
_m.use_axis = (False, True, False)
_m.use_bisect_axis = (False, True, False)
_m.use_bisect_flip_axis = (False, True, False)
_m.use_clip = True
ob_cylinder_003.location = (0.1516, 0.5418, 0.5203)
ob_cylinder_003.rotation_euler = (1.711, -0.5491, -0.6283)
ob_cylinder_003.scale = (0.294, 0.294, 0.294)
ob_cylinder_003.lineart.crease_threshold = 0.0
_m = ob_cylinder_003.modifiers.new('Hops_Mirror', 'MIRROR')
_m.use_axis = (False, True, False)
_m.use_bisect_axis = (False, True, False)
_m.use_bisect_flip_axis = (False, True, False)
_m.use_clip = True
ob_cylinder_004.location = (0.4615, 0.1007, 0.9619)
ob_cylinder_004.rotation_euler = (1.146, 0.9185, 1.915)
ob_cylinder_004.scale = (0.294, 0.294, 0.294)
ob_cylinder_004.lineart.crease_threshold = 0.0
_m = ob_cylinder_004.modifiers.new('Hops_Mirror', 'MIRROR')
_m.use_axis = (False, True, False)
_m.use_bisect_axis = (False, True, False)
_m.use_bisect_flip_axis = (False, True, False)
_m.use_clip = True

# ---- collection membership
col_collection.objects.link(ob_pills)
col_collection.objects.link(ob_cylinder)
col_collection.objects.link(ob_cylinder_001)
col_collection.objects.link(ob_cylinder_002)
col_collection.objects.link(ob_cylinder_003)
col_collection.objects.link(ob_cylinder_004)

# ---- scene / render settings (as saved in the file)
scene.frame_start = 1; scene.frame_end = 250; scene.frame_set(1)
scene.render.engine = 'BLENDER_EEVEE_NEXT'
scene.cycles.use_denoising = False
scene.cycles.samples = 128
scene.cycles.sampling_pattern = 'TABULATED_SOBOL'
scene.cycles.use_adaptive_sampling = False
scene.cycles.use_light_tree = False
scene.view_settings.view_transform = 'Filmic'
bpy.context.view_layer.update()

# ---- added for rendering (the .blend has no active camera and no usable light): camera, sun
cam_auto = bpy.data.cameras.new('AutoCamera')
cam_auto.lens = 50.0
cam_auto.sensor_width = 36.0
cam_auto.clip_end = 1000.0
ob_auto_camera = bpy.data.objects.new('AutoCamera', cam_auto)
scene.collection.objects.link(ob_auto_camera)
ob_auto_camera.location = (4.23271, -5.07926, 4.84494)
ob_auto_camera.rotation_euler = (1.09748, -7.21219e-08, 0.694738)
scene.camera = ob_auto_camera
light_auto_sun = bpy.data.lights.new('AutoSun', 'SUN')
light_auto_sun.energy = 3.0
light_auto_sun.angle = 0.0523599
ob_auto_sun = bpy.data.objects.new('AutoSun', light_auto_sun)
scene.collection.objects.link(ob_auto_sun)
ob_auto_sun.rotation_euler = (0.872665, 0.174533, 0.523599)
bpy.context.view_layer.update()
